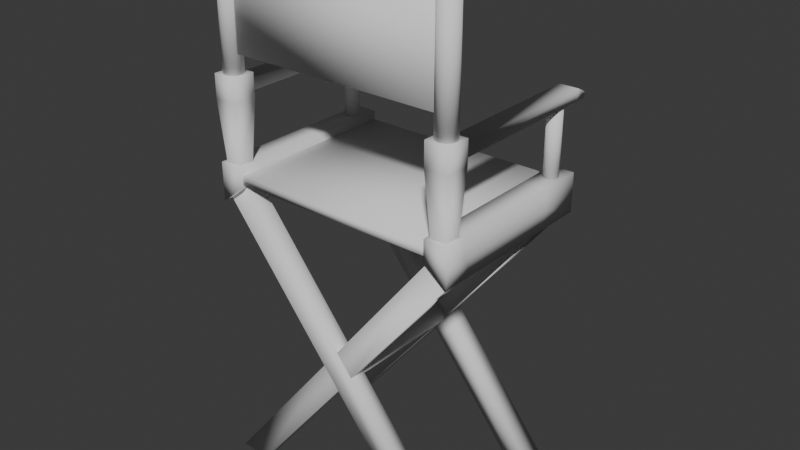 # Source: Director_s_chair.blend  (saved by Blender 4.5.90; exported with 4.5.12 LTS)
import bpy
from mathutils import Matrix  # noqa: F401  (used for matrix-valued properties, if any)

bpy.ops.wm.read_factory_settings(use_empty=True)
scene = bpy.context.scene
scene.name = 'Scene'

# ---- collections
col_collection = bpy.data.collections.new('Collection'); scene.collection.children.link(col_collection)

# ---- world
world_world = bpy.data.worlds.new('World'); scene.world = world_world
world_world.use_nodes = True; world_world.node_tree.nodes.clear()
_N = world_world.node_tree.nodes; _L = world_world.node_tree.links
n0 = _N.new('ShaderNodeOutputWorld'); n0.name = 'World Output'; n0.location = (200, 100)
n1 = _N.new('ShaderNodeBackground'); n1.name = 'Background'; n1.location = (-200, 100)
n1.inputs[0].default_value = (0.05088, 0.05088, 0.05088, 1.0)
_L.new(n1.outputs[0], n0.inputs[0])
n0.is_active_output = True
world_world.color = (0.05088, 0.05088, 0.05088)
world_world.sun_shadow_jitter_overblur = 0.0

# ---- meshes
me_cylinder = bpy.data.meshes.new('Cylinder')
me_cylinder.from_pydata([(-4.053, 0.3402, 0.02366), (-4.053, 0.3402, 4.298), (-4.017, 0.3384, 0.02366), (-4.017, 0.3384, 4.298), (-3.982, 0.3328, 0.02366), (-3.982, 0.3328, 4.298), (-3.947, 0.3236, 0.02366), (-3.947, 0.3236, 4.298), (-3.914, 0.3108, 0.02366), (-3.914, 0.3108, 4.298), (-3.882, 0.2947, 0.02366), (-3.882, 0.2947, 4.298), (-3.853, 0.2753, 0.02366), (-3.853, 0.2753, 4.298), (-3.825, 0.2528, 0.02366), (-3.825, 0.2528, 4.298), (-3.8, 0.2277, 0.02366), (-3.8, 0.2277, 4.298), (-3.777, 0.2, 0.02366), (-3.777, 0.2, 4.298), (-3.758, 0.1701, 0.02366), (-3.758, 0.1701, 4.298), (-3.742, 0.1384, 0.02366), (-3.742, 0.1384, 4.298), (-3.729, 0.1051, 0.02366), (-3.729, 0.1051, 4.298), (-3.72, 0.07074, 0.02366), (-3.72, 0.07074, 4.298), (-3.714, 0.03556, 0.02366), (-3.714, 0.03556, 4.298), (-3.712, -8.694e-09, 0.02366), (-3.712, -8.694e-09, 4.298), (-3.714, -0.03556, 0.02366), (-3.714, -0.03556, 4.298), (-3.72, -0.07074, 0.02366), (-3.72, -0.07074, 4.298), (-3.729, -0.1051, 0.02366), (-3.729, -0.1051, 4.298), (-3.742, -0.1384, 0.02366), (-3.742, -0.1384, 4.298), (-3.758, -0.1701, 0.02366), (-3.758, -0.1701, 4.298), (-3.777, -0.2, 0.02366), (-3.777, -0.2, 4.298), (-3.8, -0.2277, 0.02366), (-3.8, -0.2277, 4.298), (-3.825, -0.2528, 0.02366), (-3.825, -0.2528, 4.298), (-3.853, -0.2753, 0.02366), (-3.853, -0.2753, 4.298), (-3.882, -0.2947, 0.02366), (-3.882, -0.2947, 4.298), (-3.914, -0.3108, 0.02366), (-3.914, -0.3108, 4.298), (-3.947, -0.3236, 0.02366), (-3.947, -0.3236, 4.298), (-3.982, -0.3328, 0.02366), (-3.982, -0.3328, 4.298), (-4.017, -0.3384, 0.02366), (-4.017, -0.3384, 4.298), (-4.053, -0.3402, 0.02366), (-4.053, -0.3402, 4.298), (-4.088, -0.3384, 0.02366), (-4.088, -0.3384, 4.298), (-4.123, -0.3328, 0.02366), (-4.123, -0.3328, 4.298), (-4.158, -0.3236, 0.02366), (-4.158, -0.3236, 4.298), (-4.191, -0.3108, 0.02366), (-4.191, -0.3108, 4.298), (-4.223, -0.2947, 0.02366), (-4.223, -0.2947, 4.298), (-4.253, -0.2753, 0.02366), (-4.253, -0.2753, 4.298), (-4.28, -0.2528, 0.02366), (-4.28, -0.2528, 4.298), (-4.305, -0.2277, 0.02366), (-4.305, -0.2277, 4.298), (-4.328, -0.2, 0.02366), (-4.328, -0.2, 4.298), (-4.347, -0.1701, 0.02366), (-4.347, -0.1701, 4.298), (-4.363, -0.1384, 0.02366), (-4.363, -0.1384, 4.298), (-4.376, -0.1051, 0.02366), (-4.376, -0.1051, 4.298), (-4.385, -0.07074, 0.02366), (-4.385, -0.07074, 4.298), (-4.391, -0.03556, 0.02366), (-4.391, -0.03556, 4.298), (-4.393, -8.694e-09, 0.02366), (-4.393, -8.694e-09, 4.298), (-4.391, 0.03556, 0.02366), (-4.391, 0.03556, 4.298), (-4.385, 0.07074, 0.02366), (-4.385, 0.07074, 4.298), (-4.376, 0.1051, 0.02366), (-4.376, 0.1051, 4.298), (-4.363, 0.1384, 0.02366), (-4.363, 0.1384, 4.298), (-4.347, 0.1701, 0.02366), (-4.347, 0.1701, 4.298), (-4.328, 0.2, 0.02366), (-4.328, 0.2, 4.298), (-4.305, 0.2277, 0.02366), (-4.305, 0.2277, 4.298), (-4.28, 0.2528, 0.02366), (-4.28, 0.2528, 4.298), (-4.253, 0.2753, 0.02366), (-4.253, 0.2753, 4.298), (-4.223, 0.2947, 0.02366), (-4.223, 0.2947, 4.298), (-4.191, 0.3108, 0.02366), (-4.191, 0.3108, 4.298), (-4.158, 0.3236, 0.02366), (-4.158, 0.3236, 4.298), (-4.123, 0.3328, 0.02366), (-4.123, 0.3328, 4.298), (-4.088, 0.3384, 0.02366), (-4.088, 0.3384, 4.298), (-4.46, -0.4113, -0.7898), (-4.46, -0.4113, 0.03282), (-4.383, 0.4113, -0.5784), (-4.383, 0.4113, -0.1786), (-3.638, -0.4113, -0.7898), (-3.638, -0.4113, 0.03282), (-3.715, 0.4113, -0.5784), (-3.715, 0.4113, -0.1786), (-4.329, -0.2796, -2.885), (-4.329, 0.2796, -2.885), (-3.769, -0.2796, -2.885), (-3.769, 0.2796, -2.885), (-4.46, 0.4113, 0.03282), (-4.46, 0.4113, -0.7898), (-3.638, 0.4113, -0.7898), (-3.638, 0.4113, 0.03282), (-4.383, 5.968, -0.1786), (-4.383, 5.968, -0.5784), (-3.715, 5.968, -0.5784), (-3.715, 5.968, -0.1786), (-4.453, 0.4042, -2.885), (-4.453, -0.4042, -2.885), (-3.645, 0.4042, -2.885), (-3.645, -0.4042, -2.885), (-4.453, 0.4042, -3.596), (-4.453, -0.4042, -3.596), (-3.695, 0.4515, -3.636), (-3.695, -0.1257, -3.636), (-3.645, 5.965, -2.885), (-4.453, 5.965, -2.885), (-3.725, 5.584, -3.659), (-4.453, 5.965, -3.596), (-4.383, 6.353, -0.5784), (-3.715, 6.353, -0.5784), (-4.383, 6.33, -0.3649), (-3.715, 6.33, -0.3649), (-4.403, 0.4515, -4.2), (-4.403, -0.1257, -4.2), (-4.373, 5.584, -4.176), (-3.645, 4.452, -2.885), (-4.453, 4.452, -2.885), (-3.725, 4.834, -3.659), (-4.453, 4.452, -3.596), (-4.373, 4.834, -4.176), (-3.645, -0.4042, -3.596), (-3.645, 0.73, -3.596), (-4.453, 0.73, -4.239), (-4.453, -0.4042, -4.239), (-3.645, 4.452, -3.596), (-3.645, 5.965, -3.596), (-4.453, 4.452, -4.239), (-4.453, 5.965, -4.239), (-3.695, -0.1257, -3.636), (-3.695, 0.4515, -3.636), (-4.403, 0.4515, -4.2), (-4.403, -0.1257, -4.2), (-3.725, 4.834, -3.659), (-3.725, 5.584, -3.659), (-4.373, 4.834, -4.176), (-4.373, 5.584, -4.176), (4.722, -0.1257, -14.22), (4.722, 0.4515, -14.22), (3.613, 0.4515, -14.27), (3.613, -0.1257, -14.27), (4.692, 4.834, -14.24), (4.692, 5.584, -14.24), (3.643, 4.834, -14.24), (3.643, 5.584, -14.24), (4.053, 0.3402, 0.02366), (4.053, 0.3402, 4.298), (4.017, 0.3384, 0.02366), (4.017, 0.3384, 4.298), (3.982, 0.3328, 0.02366), (3.982, 0.3328, 4.298), (3.947, 0.3236, 0.02366), (3.947, 0.3236, 4.298), (3.914, 0.3108, 0.02366), (3.914, 0.3108, 4.298), (3.882, 0.2947, 0.02366), (3.882, 0.2947, 4.298), (3.853, 0.2753, 0.02366), (3.853, 0.2753, 4.298), (3.825, 0.2528, 0.02366), (3.825, 0.2528, 4.298), (3.8, 0.2277, 0.02366), (3.8, 0.2277, 4.298), (3.777, 0.2, 0.02366), (3.777, 0.2, 4.298), (3.758, 0.1701, 0.02366), (3.758, 0.1701, 4.298), (3.742, 0.1384, 0.02366), (3.742, 0.1384, 4.298), (3.729, 0.1051, 0.02366), (3.729, 0.1051, 4.298), (3.72, 0.07074, 0.02366), (3.72, 0.07074, 4.298), (3.714, 0.03556, 0.02366), (3.714, 0.03556, 4.298), (3.712, -8.694e-09, 0.02366), (3.712, -8.694e-09, 4.298), (3.714, -0.03556, 0.02366), (3.714, -0.03556, 4.298), (3.72, -0.07074, 0.02366), (3.72, -0.07074, 4.298), (3.729, -0.1051, 0.02366), (3.729, -0.1051, 4.298), (3.742, -0.1384, 0.02366), (3.742, -0.1384, 4.298), (3.758, -0.1701, 0.02366), (3.758, -0.1701, 4.298), (3.777, -0.2, 0.02366), (3.777, -0.2, 4.298), (3.8, -0.2277, 0.02366), (3.8, -0.2277, 4.298), (3.825, -0.2528, 0.02366), (3.825, -0.2528, 4.298), (3.853, -0.2753, 0.02366), (3.853, -0.2753, 4.298), (3.882, -0.2947, 0.02366), (3.882, -0.2947, 4.298), (3.914, -0.3108, 0.02366), (3.914, -0.3108, 4.298), (3.947, -0.3236, 0.02366), (3.947, -0.3236, 4.298), (3.982, -0.3328, 0.02366), (3.982, -0.3328, 4.298), (4.017, -0.3384, 0.02366), (4.017, -0.3384, 4.298), (4.053, -0.3402, 0.02366), (4.053, -0.3402, 4.298), (4.088, -0.3384, 0.02366), (4.088, -0.3384, 4.298), (4.123, -0.3328, 0.02366), (4.123, -0.3328, 4.298), (4.158, -0.3236, 0.02366), (4.158, -0.3236, 4.298), (4.191, -0.3108, 0.02366), (4.191, -0.3108, 4.298), (4.223, -0.2947, 0.02366), (4.223, -0.2947, 4.298), (4.253, -0.2753, 0.02366), (4.253, -0.2753, 4.298), (4.28, -0.2528, 0.02366), (4.28, -0.2528, 4.298), (4.305, -0.2277, 0.02366), (4.305, -0.2277, 4.298), (4.328, -0.2, 0.02366), (4.328, -0.2, 4.298), (4.347, -0.1701, 0.02366), (4.347, -0.1701, 4.298), (4.363, -0.1384, 0.02366), (4.363, -0.1384, 4.298), (4.376, -0.1051, 0.02366), (4.376, -0.1051, 4.298), (4.385, -0.07074, 0.02366), (4.385, -0.07074, 4.298), (4.391, -0.03556, 0.02366), (4.391, -0.03556, 4.298), (4.393, -8.694e-09, 0.02366), (4.393, -8.694e-09, 4.298), (4.391, 0.03556, 0.02366), (4.391, 0.03556, 4.298), (4.385, 0.07074, 0.02366), (4.385, 0.07074, 4.298), (4.376, 0.1051, 0.02366), (4.376, 0.1051, 4.298), (4.363, 0.1384, 0.02366), (4.363, 0.1384, 4.298), (4.347, 0.1701, 0.02366), (4.347, 0.1701, 4.298), (4.328, 0.2, 0.02366), (4.328, 0.2, 4.298), (4.305, 0.2277, 0.02366), (4.305, 0.2277, 4.298), (4.28, 0.2528, 0.02366), (4.28, 0.2528, 4.298), (4.253, 0.2753, 0.02366), (4.253, 0.2753, 4.298), (4.223, 0.2947, 0.02366), (4.223, 0.2947, 4.298), (4.191, 0.3108, 0.02366), (4.191, 0.3108, 4.298), (4.158, 0.3236, 0.02366), (4.158, 0.3236, 4.298), (4.123, 0.3328, 0.02366), (4.123, 0.3328, 4.298), (4.088, 0.3384, 0.02366), (4.088, 0.3384, 4.298), (4.46, -0.4113, -0.7898), (4.46, -0.4113, 0.03282), (4.383, 0.4113, -0.5784), (4.383, 0.4113, -0.1786), (3.638, -0.4113, -0.7898), (3.638, -0.4113, 0.03282), (3.715, 0.4113, -0.5784), (3.715, 0.4113, -0.1786), (4.329, -0.2796, -2.885), (4.329, 0.2796, -2.885), (3.769, -0.2796, -2.885), (3.769, 0.2796, -2.885), (4.46, 0.4113, 0.03282), (4.46, 0.4113, -0.7898), (3.638, 0.4113, -0.7898), (3.638, 0.4113, 0.03282), (4.383, 5.968, -0.1786), (4.383, 5.968, -0.5784), (3.715, 5.968, -0.5784), (3.715, 5.968, -0.1786), (4.453, 0.4042, -2.885), (4.453, -0.4042, -2.885), (3.645, 0.4042, -2.885), (3.645, -0.4042, -2.885), (4.453, 0.4042, -3.596), (4.453, -0.4042, -3.596), (3.695, 0.4515, -3.636), (3.695, -0.1257, -3.636), (3.645, 5.965, -2.885), (4.453, 5.965, -2.885), (3.725, 5.584, -3.659), (4.453, 5.965, -3.596), (4.383, 6.353, -0.5784), (3.715, 6.353, -0.5784), (4.383, 6.33, -0.3649), (3.715, 6.33, -0.3649), (4.403, 0.4515, -4.2), (4.403, -0.1257, -4.2), (4.373, 5.584, -4.176), (3.645, 4.452, -2.885), (4.453, 4.452, -2.885), (3.725, 4.834, -3.659), (4.453, 4.452, -3.596), (4.373, 4.834, -4.176), (3.645, -0.4042, -3.596), (3.645, 0.73, -3.596), (4.453, 0.73, -4.239), (4.453, -0.4042, -4.239), (3.645, 4.452, -3.596), (3.645, 5.965, -3.596), (4.453, 4.452, -4.239), (4.453, 5.965, -4.239), (3.695, -0.1257, -3.636), (3.695, 0.4515, -3.636), (4.403, 0.4515, -4.2), (4.403, -0.1257, -4.2), (3.725, 4.834, -3.659), (3.725, 5.584, -3.659), (4.373, 4.834, -4.176), (4.373, 5.584, -4.176), (-4.722, -0.1257, -14.22), (-4.722, 0.4515, -14.22), (-3.613, 0.4515, -14.27), (-3.613, -0.1257, -14.27), (-4.692, 4.834, -14.24), (-4.692, 5.584, -14.24), (-3.643, 4.834, -14.24), (-3.643, 5.584, -14.24), (-3.955, -0.09982, 0.7046), (-3.955, -0.09982, 3.992), (-3.955, 0.09982, 0.7046), (-3.955, 0.09982, 3.992), (3.955, -0.09982, 0.7046), (3.955, -0.09982, 3.992), (3.955, 0.09982, 0.7046), (3.955, 0.09982, 3.992), (-3.763, -0.3024, -3.485), (-3.763, -0.3024, -3.189), (-3.763, 5.933, -3.485), (-3.763, 5.933, -3.189), (3.763, -0.3024, -3.485), (3.763, -0.3024, -3.189), (3.763, 5.933, -3.485), (3.763, 5.933, -3.189), (0.0, 0.3139, -9.522), (0.0, 5.104, -9.522), (0.04734, 0.3139, -9.52), (0.04734, 5.104, -9.52), (0.09416, 0.3139, -9.512), (0.09416, 5.104, -9.512), (0.1399, 0.3139, -9.5), (0.1399, 5.104, -9.5), (0.1842, 0.3139, -9.483), (0.1842, 5.104, -9.483), (0.2264, 0.3139, -9.461), (0.2264, 5.104, -9.461), (0.2662, 0.3139, -9.436), (0.2662, 5.104, -9.436), (0.303, 0.3139, -9.406), (0.303, 5.104, -9.406), (0.3365, 0.3139, -9.372), (0.3365, 5.104, -9.372), (0.3664, 0.3139, -9.335), (0.3664, 5.104, -9.335), (0.3922, 0.3139, -9.296), (0.3922, 5.104, -9.296), (0.4137, 0.3139, -9.253), (0.4137, 5.104, -9.253), (0.4307, 0.3139, -9.209), (0.4307, 5.104, -9.209), (0.443, 0.3139, -9.163), (0.443, 5.104, -9.163), (0.4504, 0.3139, -9.117), (0.4504, 5.104, -9.117), (0.4529, 0.3139, -9.069), (0.4529, 5.104, -9.069), (0.4504, 0.3139, -9.022), (0.4504, 5.104, -9.022), (0.443, 0.3139, -8.975), (0.443, 5.104, -8.975), (0.4307, 0.3139, -8.929), (0.4307, 5.104, -8.929), (0.4137, 0.3139, -8.885), (0.4137, 5.104, -8.885), (0.3922, 0.3139, -8.843), (0.3922, 5.104, -8.843), (0.3664, 0.3139, -8.803), (0.3664, 5.104, -8.803), (0.3365, 0.3139, -8.766), (0.3365, 5.104, -8.766), (0.303, 0.3139, -8.733), (0.303, 5.104, -8.733), (0.2662, 0.3139, -8.703), (0.2662, 5.104, -8.703), (0.2264, 0.3139, -8.677), (0.2264, 5.104, -8.677), (0.1842, 0.3139, -8.656), (0.1842, 5.104, -8.656), (0.1399, 0.3139, -8.639), (0.1399, 5.104, -8.639), (0.09416, 0.3139, -8.626), (0.09416, 5.104, -8.626), (0.04734, 0.3139, -8.619), (0.04734, 5.104, -8.619), (0.0, 0.3139, -8.616), (0.0, 5.104, -8.616), (-0.04734, 0.3139, -8.619), (-0.04734, 5.104, -8.619), (-0.09416, 0.3139, -8.626), (-0.09416, 5.104, -8.626), (-0.1399, 0.3139, -8.639), (-0.1399, 5.104, -8.639), (-0.1842, 0.3139, -8.656), (-0.1842, 5.104, -8.656), (-0.2264, 0.3139, -8.677), (-0.2264, 5.104, -8.677), (-0.2662, 0.3139, -8.703), (-0.2662, 5.104, -8.703), (-0.303, 0.3139, -8.733), (-0.303, 5.104, -8.733), (-0.3365, 0.3139, -8.766), (-0.3365, 5.104, -8.766), (-0.3664, 0.3139, -8.803), (-0.3664, 5.104, -8.803), (-0.3922, 0.3139, -8.843), (-0.3922, 5.104, -8.843), (-0.4137, 0.3139, -8.885), (-0.4137, 5.104, -8.885), (-0.4307, 0.3139, -8.929), (-0.4307, 5.104, -8.929), (-0.443, 0.3139, -8.975), (-0.443, 5.104, -8.975), (-0.4504, 0.3139, -9.022), (-0.4504, 5.104, -9.022), (-0.4529, 0.3139, -9.069), (-0.4529, 5.104, -9.069), (-0.4504, 0.3139, -9.117), (-0.4504, 5.104, -9.117), (-0.443, 0.3139, -9.163), (-0.443, 5.104, -9.163), (-0.4307, 0.3139, -9.209), (-0.4307, 5.104, -9.209), (-0.4137, 0.3139, -9.253), (-0.4137, 5.104, -9.253), (-0.3922, 0.3139, -9.296), (-0.3922, 5.104, -9.296), (-0.3664, 0.3139, -9.335), (-0.3664, 5.104, -9.335), (-0.3365, 0.3139, -9.372), (-0.3365, 5.104, -9.372), (-0.303, 0.3139, -9.406), (-0.303, 5.104, -9.406), (-0.2662, 0.3139, -9.436), (-0.2662, 5.104, -9.436), (-0.2264, 0.3139, -9.461), (-0.2264, 5.104, -9.461), (-0.1842, 0.3139, -9.483), (-0.1842, 5.104, -9.483), (-0.1399, 0.3139, -9.5), (-0.1399, 5.104, -9.5), (-0.09416, 0.3139, -9.512), (-0.09416, 5.104, -9.512), (-0.04734, 0.3139, -9.52), (-0.04734, 5.104, -9.52), (-4.058, 5.532, -3.105), (-4.058, 5.532, -0.5192), (-4.031, 5.531, -3.105), (-4.031, 5.531, -0.5192), (-4.005, 5.527, -3.105), (-4.005, 5.527, -0.5192), (-3.979, 5.52, -3.105), (-3.979, 5.52, -0.5192), (-3.954, 5.51, -3.105), (-3.954, 5.51, -0.5192), (-3.931, 5.498, -3.105), (-3.931, 5.498, -0.5192), (-3.909, 5.484, -3.105), (-3.909, 5.484, -0.5192), (-3.888, 5.467, -3.105), (-3.888, 5.467, -0.5192), (-3.869, 5.448, -3.105), (-3.869, 5.448, -0.5192), (-3.852, 5.428, -3.105), (-3.852, 5.428, -0.5192), (-3.838, 5.405, -3.105), (-3.838, 5.405, -0.5192), (-3.826, 5.382, -3.105), (-3.826, 5.382, -0.5192), (-3.816, 5.357, -3.105), (-3.816, 5.357, -0.5192), (-3.809, 5.331, -3.105), (-3.809, 5.331, -0.5192), (-3.805, 5.305, -3.105), (-3.805, 5.305, -0.5192), (-3.804, 5.278, -3.105), (-3.804, 5.278, -0.5192), (-3.805, 5.252, -3.105), (-3.805, 5.252, -0.5192), (-3.809, 5.226, -3.105), (-3.809, 5.226, -0.5192), (-3.816, 5.2, -3.105), (-3.816, 5.2, -0.5192), (-3.826, 5.175, -3.105), (-3.826, 5.175, -0.5192), (-3.838, 5.151, -3.105), (-3.838, 5.151, -0.5192), (-3.852, 5.129, -3.105), (-3.852, 5.129, -0.5192), (-3.869, 5.108, -3.105), (-3.869, 5.108, -0.5192), (-3.888, 5.09, -3.105), (-3.888, 5.09, -0.5192), (-3.909, 5.073, -3.105), (-3.909, 5.073, -0.5192), (-3.931, 5.058, -3.105), (-3.931, 5.058, -0.5192), (-3.954, 5.046, -3.105), (-3.954, 5.046, -0.5192), (-3.979, 5.037, -3.105), (-3.979, 5.037, -0.5192), (-4.005, 5.03, -3.105), (-4.005, 5.03, -0.5192), (-4.031, 5.026, -3.105), (-4.031, 5.026, -0.5192), (-4.058, 5.024, -3.105), (-4.058, 5.024, -0.5192), (-4.084, 5.026, -3.105), (-4.084, 5.026, -0.5192), (-4.111, 5.03, -3.105), (-4.111, 5.03, -0.5192), (-4.136, 5.037, -3.105), (-4.136, 5.037, -0.5192), (-4.161, 5.046, -3.105), (-4.161, 5.046, -0.5192), (-4.185, 5.058, -3.105), (-4.185, 5.058, -0.5192), (-4.207, 5.073, -3.105), (-4.207, 5.073, -0.5192), (-4.228, 5.09, -3.105), (-4.228, 5.09, -0.5192), (-4.246, 5.108, -3.105), (-4.246, 5.108, -0.5192), (-4.263, 5.129, -3.105), (-4.263, 5.129, -0.5192), (-4.278, 5.151, -3.105), (-4.278, 5.151, -0.5192), (-4.29, 5.175, -3.105), (-4.29, 5.175, -0.5192), (-4.299, 5.2, -3.105), (-4.299, 5.2, -0.5192), (-4.306, 5.226, -3.105), (-4.306, 5.226, -0.5192), (-4.31, 5.252, -3.105), (-4.31, 5.252, -0.5192), (-4.312, 5.278, -3.105), (-4.312, 5.278, -0.5192), (-4.31, 5.305, -3.105), (-4.31, 5.305, -0.5192), (-4.306, 5.331, -3.105), (-4.306, 5.331, -0.5192), (-4.299, 5.357, -3.105), (-4.299, 5.357, -0.5192), (-4.29, 5.382, -3.105), (-4.29, 5.382, -0.5192), (-4.278, 5.405, -3.105), (-4.278, 5.405, -0.5192), (-4.263, 5.428, -3.105), (-4.263, 5.428, -0.5192), (-4.246, 5.448, -3.105), (-4.246, 5.448, -0.5192), (-4.228, 5.467, -3.105), (-4.228, 5.467, -0.5192), (-4.207, 5.484, -3.105), (-4.207, 5.484, -0.5192), (-4.185, 5.498, -3.105), (-4.185, 5.498, -0.5192), (-4.161, 5.51, -3.105), (-4.161, 5.51, -0.5192), (-4.136, 5.52, -3.105), (-4.136, 5.52, -0.5192), (-4.111, 5.527, -3.105), (-4.111, 5.527, -0.5192), (-4.084, 5.531, -3.105), (-4.084, 5.531, -0.5192), (4.058, 5.532, -3.105), (4.058, 5.532, -0.5192), (4.031, 5.531, -3.105), (4.031, 5.531, -0.5192), (4.005, 5.527, -3.105), (4.005, 5.527, -0.5192), (3.979, 5.52, -3.105), (3.979, 5.52, -0.5192), (3.954, 5.51, -3.105), (3.954, 5.51, -0.5192), (3.931, 5.498, -3.105), (3.931, 5.498, -0.5192), (3.909, 5.484, -3.105), (3.909, 5.484, -0.5192), (3.888, 5.467, -3.105), (3.888, 5.467, -0.5192), (3.869, 5.448, -3.105), (3.869, 5.448, -0.5192), (3.852, 5.428, -3.105), (3.852, 5.428, -0.5192), (3.838, 5.405, -3.105), (3.838, 5.405, -0.5192), (3.826, 5.382, -3.105), (3.826, 5.382, -0.5192), (3.816, 5.357, -3.105), (3.816, 5.357, -0.5192), (3.809, 5.331, -3.105), (3.809, 5.331, -0.5192), (3.805, 5.305, -3.105), (3.805, 5.305, -0.5192), (3.804, 5.278, -3.105), (3.804, 5.278, -0.5192), (3.805, 5.252, -3.105), (3.805, 5.252, -0.5192), (3.809, 5.226, -3.105), (3.809, 5.226, -0.5192), (3.816, 5.2, -3.105), (3.816, 5.2, -0.5192), (3.826, 5.175, -3.105), (3.826, 5.175, -0.5192), (3.838, 5.151, -3.105), (3.838, 5.151, -0.5192), (3.852, 5.129, -3.105), (3.852, 5.129, -0.5192), (3.869, 5.108, -3.105), (3.869, 5.108, -0.5192), (3.888, 5.09, -3.105), (3.888, 5.09, -0.5192), (3.909, 5.073, -3.105), (3.909, 5.073, -0.5192), (3.931, 5.058, -3.105), (3.931, 5.058, -0.5192), (3.954, 5.046, -3.105), (3.954, 5.046, -0.5192), (3.979, 5.037, -3.105), (3.979, 5.037, -0.5192), (4.005, 5.03, -3.105), (4.005, 5.03, -0.5192), (4.031, 5.026, -3.105), (4.031, 5.026, -0.5192), (4.058, 5.024, -3.105), (4.058, 5.024, -0.5192), (4.084, 5.026, -3.105), (4.084, 5.026, -0.5192), (4.111, 5.03, -3.105), (4.111, 5.03, -0.5192), (4.136, 5.037, -3.105), (4.136, 5.037, -0.5192), (4.161, 5.046, -3.105), (4.161, 5.046, -0.5192), (4.185, 5.058, -3.105), (4.185, 5.058, -0.5192), (4.207, 5.073, -3.105), (4.207, 5.073, -0.5192), (4.228, 5.09, -3.105), (4.228, 5.09, -0.5192), (4.246, 5.108, -3.105), (4.246, 5.108, -0.5192), (4.263, 5.129, -3.105), (4.263, 5.129, -0.5192), (4.278, 5.151, -3.105), (4.278, 5.151, -0.5192), (4.29, 5.175, -3.105), (4.29, 5.175, -0.5192), (4.299, 5.2, -3.105), (4.299, 5.2, -0.5192), (4.306, 5.226, -3.105), (4.306, 5.226, -0.5192), (4.31, 5.252, -3.105), (4.31, 5.252, -0.5192), (4.312, 5.278, -3.105), (4.312, 5.278, -0.5192), (4.31, 5.305, -3.105), (4.31, 5.305, -0.5192), (4.306, 5.331, -3.105), (4.306, 5.331, -0.5192), (4.299, 5.357, -3.105), (4.299, 5.357, -0.5192), (4.29, 5.382, -3.105), (4.29, 5.382, -0.5192), (4.278, 5.405, -3.105), (4.278, 5.405, -0.5192), (4.263, 5.428, -3.105), (4.263, 5.428, -0.5192), (4.246, 5.448, -3.105), (4.246, 5.448, -0.5192), (4.228, 5.467, -3.105), (4.228, 5.467, -0.5192), (4.207, 5.484, -3.105), (4.207, 5.484, -0.5192), (4.185, 5.498, -3.105), (4.185, 5.498, -0.5192), (4.161, 5.51, -3.105), (4.161, 5.51, -0.5192), (4.136, 5.52, -3.105), (4.136, 5.52, -0.5192), (4.111, 5.527, -3.105), (4.111, 5.527, -0.5192), (4.084, 5.531, -3.105), (4.084, 5.531, -0.5192), (1.001, 4.834, -9.6), (-0.03442, 4.834, -8.298), (-0.03443, 5.584, -8.298), (1.001, 5.584, -9.6), (0.1531, 4.834, -9.861), (-0.8832, 4.834, -8.559), (0.1531, 5.584, -9.861), (-0.8832, 5.584, -8.559), (-0.0172, 4.834, -8.305), (-0.5467, 4.834, -8.977), (-0.5467, 5.584, -8.977), (-0.0172, 5.584, -8.305), (0.5457, 4.834, -9.036), (0.0312, 4.834, -9.692), (0.5457, 5.584, -9.036), (0.0312, 5.584, -9.692), (0.0006466, 0.4515, -8.284), (-0.5713, 0.4515, -9.013), (-0.00159, 0.4515, -9.724), (0.5732, 0.4515, -9.001), (0.0006466, -0.1257, -8.284), (-0.5713, -0.1257, -9.013), (0.5732, -0.1257, -9.001), (-0.00159, -0.1257, -9.724)], [], [(0, 1, 3, 2), (2, 3, 5, 4), (4, 5, 7, 6), (6, 7, 9, 8), (8, 9, 11, 10), (10, 11, 13, 12), (12, 13, 15, 14), (14, 15, 17, 16), (16, 17, 19, 18), (18, 19, 21, 20), (20, 21, 23, 22), (22, 23, 25, 24), (24, 25, 27, 26), (26, 27, 29, 28), (28, 29, 31, 30), (30, 31, 33, 32), (32, 33, 35, 34), (34, 35, 37, 36), (36, 37, 39, 38), (38, 39, 41, 40), (40, 41, 43, 42), (42, 43, 45, 44), (44, 45, 47, 46), (46, 47, 49, 48), (48, 49, 51, 50), (50, 51, 53, 52), (52, 53, 55, 54), (54, 55, 57, 56), (56, 57, 59, 58), (58, 59, 61, 60), (60, 61, 63, 62), (62, 63, 65, 64), (64, 65, 67, 66), (66, 67, 69, 68), (68, 69, 71, 70), (70, 71, 73, 72), (72, 73, 75, 74), (74, 75, 77, 76), (76, 77, 79, 78), (78, 79, 81, 80), (80, 81, 83, 82), (82, 83, 85, 84), (84, 85, 87, 86), (86, 87, 89, 88), (88, 89, 91, 90), (90, 91, 93, 92), (92, 93, 95, 94), (94, 95, 97, 96), (96, 97, 99, 98), (98, 99, 101, 100), (100, 101, 103, 102), (102, 103, 105, 104), (104, 105, 107, 106), (106, 107, 109, 108), (108, 109, 111, 110), (110, 111, 113, 112), (112, 113, 115, 114), (114, 115, 117, 116), (3, 1, 119, 117, 115, 113, 111, 109, 107, 105, 103, 101, 99, 97, 95, 93, 91, 89, 87, 85, 83, 81, 79, 77, 75, 73, 71, 69, 67, 65, 63, 61, 59, 57, 55, 53, 51, 49, 47, 45, 43, 41, 39, 37, 35, 33, 31, 29, 27, 25, 23, 21, 19, 17, 15, 13, 11, 9, 7, 5), (116, 117, 119, 118), (118, 119, 1, 0), (0, 2, 4, 6, 8, 10, 12, 14, 16, 18, 20, 22, 24, 26, 28, 30, 32, 34, 36, 38, 40, 42, 44, 46, 48, 50, 52, 54, 56, 58, 60, 62, 64, 66, 68, 70, 72, 74, 76, 78, 80, 82, 84, 86, 88, 90, 92, 94, 96, 98, 100, 102, 104, 106, 108, 110, 112, 114, 116, 118), (120, 121, 132, 133), (123, 127, 139, 136), (134, 135, 125, 124), (124, 125, 121, 120), (124, 120, 128, 130), (135, 132, 121, 125), (130, 128, 141, 143), (133, 134, 131, 129), (120, 133, 129, 128), (134, 124, 130, 131), (123, 122, 133, 132), (122, 126, 134, 133), (127, 123, 132, 135), (126, 127, 135, 134), (136, 139, 155, 154), (122, 123, 136, 137), (127, 126, 138, 139), (126, 122, 137, 138), (160, 159, 148, 149), (129, 131, 142, 140), (131, 130, 143, 142), (128, 129, 140, 141), (142, 143, 164, 165), (141, 140, 144, 145), (143, 141, 145, 164), (149, 148, 169, 151), (159, 168, 169, 148), (162, 160, 149, 151), (164, 145, 167), (168, 165, 166, 170), (138, 137, 152, 153), (153, 152, 154, 155), (138, 153, 155, 139), (136, 154, 152, 137), (162, 151, 171, 170), (161, 163, 178, 176), (145, 144, 166, 167), (151, 169, 171), (144, 162, 170, 166), (156, 146, 173, 174), (144, 140, 160, 162), (142, 165, 168, 159), (140, 142, 159, 160), (147, 146, 165, 164), (156, 157, 167, 166), (146, 156, 166, 165), (157, 147, 164, 167), (161, 150, 169, 168), (158, 163, 170, 171), (150, 158, 171, 169), (163, 161, 168, 170), (174, 173, 181, 182), (146, 147, 172, 173), (163, 158, 179, 178), (147, 157, 175, 172), (157, 156, 174, 175), (158, 150, 177, 179), (150, 161, 176, 177), (181, 180, 183, 182), (185, 184, 186, 187), (173, 172, 180, 181), (172, 175, 183, 180), (175, 174, 182, 183), (188, 190, 191, 189), (190, 192, 193, 191), (192, 194, 195, 193), (194, 196, 197, 195), (196, 198, 199, 197), (198, 200, 201, 199), (200, 202, 203, 201), (202, 204, 205, 203), (204, 206, 207, 205), (206, 208, 209, 207), (208, 210, 211, 209), (210, 212, 213, 211), (212, 214, 215, 213), (214, 216, 217, 215), (216, 218, 219, 217), (218, 220, 221, 219), (220, 222, 223, 221), (222, 224, 225, 223), (224, 226, 227, 225), (226, 228, 229, 227), (228, 230, 231, 229), (230, 232, 233, 231), (232, 234, 235, 233), (234, 236, 237, 235), (236, 238, 239, 237), (238, 240, 241, 239), (240, 242, 243, 241), (242, 244, 245, 243), (244, 246, 247, 245), (246, 248, 249, 247), (248, 250, 251, 249), (250, 252, 253, 251), (252, 254, 255, 253), (254, 256, 257, 255), (256, 258, 259, 257), (258, 260, 261, 259), (260, 262, 263, 261), (262, 264, 265, 263), (264, 266, 267, 265), (266, 268, 269, 267), (268, 270, 271, 269), (270, 272, 273, 271), (272, 274, 275, 273), (274, 276, 277, 275), (276, 278, 279, 277), (278, 280, 281, 279), (280, 282, 283, 281), (282, 284, 285, 283), (284, 286, 287, 285), (286, 288, 289, 287), (288, 290, 291, 289), (290, 292, 293, 291), (292, 294, 295, 293), (294, 296, 297, 295), (296, 298, 299, 297), (298, 300, 301, 299), (300, 302, 303, 301), (302, 304, 305, 303), (191, 193, 195, 197, 199, 201, 203, 205, 207, 209, 211, 213, 215, 217, 219, 221, 223, 225, 227, 229, 231, 233, 235, 237, 239, 241, 243, 245, 247, 249, 251, 253, 255, 257, 259, 261, 263, 265, 267, 269, 271, 273, 275, 277, 279, 281, 283, 285, 287, 289, 291, 293, 295, 297, 299, 301, 303, 305, 307, 189), (304, 306, 307, 305), (306, 188, 189, 307), (188, 306, 304, 302, 300, 298, 296, 294, 292, 290, 288, 286, 284, 282, 280, 278, 276, 274, 272, 270, 268, 266, 264, 262, 260, 258, 256, 254, 252, 250, 248, 246, 244, 242, 240, 238, 236, 234, 232, 230, 228, 226, 224, 222, 220, 218, 216, 214, 212, 210, 208, 206, 204, 202, 200, 198, 196, 194, 192, 190), (308, 321, 320, 309), (311, 324, 327, 315), (322, 312, 313, 323), (312, 308, 309, 313), (312, 318, 316, 308), (323, 313, 309, 320), (318, 331, 329, 316), (321, 317, 319, 322), (308, 316, 317, 321), (322, 319, 318, 312), (311, 320, 321, 310), (310, 321, 322, 314), (315, 323, 320, 311), (314, 322, 323, 315), (324, 342, 343, 327), (310, 325, 324, 311), (315, 327, 326, 314), (314, 326, 325, 310), (348, 337, 336, 347), (317, 328, 330, 319), (319, 330, 331, 318), (316, 329, 328, 317), (330, 353, 352, 331), (329, 333, 332, 328), (331, 352, 333, 329), (337, 339, 357, 336), (347, 336, 357, 356), (350, 339, 337, 348), (352, 355, 333), (356, 358, 354, 353), (326, 341, 340, 325), (341, 343, 342, 340), (326, 327, 343, 341), (324, 325, 340, 342), (350, 358, 359, 339), (349, 364, 366, 351), (333, 355, 354, 332), (339, 359, 357), (332, 354, 358, 350), (344, 362, 361, 334), (332, 350, 348, 328), (330, 347, 356, 353), (328, 348, 347, 330), (335, 352, 353, 334), (344, 354, 355, 345), (334, 353, 354, 344), (345, 355, 352, 335), (349, 356, 357, 338), (346, 359, 358, 351), (338, 357, 359, 346), (351, 358, 356, 349), (334, 361, 360, 335), (351, 366, 367, 346), (335, 360, 363, 345), (345, 363, 362, 344), (346, 367, 365, 338), (338, 365, 364, 349), (369, 370, 371, 368), (373, 375, 374, 372), (376, 377, 379, 378), (378, 379, 383, 382), (382, 383, 381, 380), (380, 381, 377, 376), (378, 382, 380, 376), (383, 379, 377, 381), (384, 385, 387, 386), (386, 387, 391, 390), (390, 391, 389, 388), (388, 389, 385, 384), (386, 390, 388, 384), (391, 387, 385, 389), (392, 393, 395, 394), (394, 395, 397, 396), (396, 397, 399, 398), (398, 399, 401, 400), (400, 401, 403, 402), (402, 403, 405, 404), (404, 405, 407, 406), (406, 407, 409, 408), (408, 409, 411, 410), (410, 411, 413, 412), (412, 413, 415, 414), (414, 415, 417, 416), (416, 417, 419, 418), (418, 419, 421, 420), (420, 421, 423, 422), (422, 423, 425, 424), (424, 425, 427, 426), (426, 427, 429, 428), (428, 429, 431, 430), (430, 431, 433, 432), (432, 433, 435, 434), (434, 435, 437, 436), (436, 437, 439, 438), (438, 439, 441, 440), (440, 441, 443, 442), (442, 443, 445, 444), (444, 445, 447, 446), (446, 447, 449, 448), (448, 449, 451, 450), (450, 451, 453, 452), (452, 453, 455, 454), (454, 455, 457, 456), (456, 457, 459, 458), (458, 459, 461, 460), (460, 461, 463, 462), (462, 463, 465, 464), (464, 465, 467, 466), (466, 467, 469, 468), (468, 469, 471, 470), (470, 471, 473, 472), (472, 473, 475, 474), (474, 475, 477, 476), (476, 477, 479, 478), (478, 479, 481, 480), (480, 481, 483, 482), (482, 483, 485, 484), (484, 485, 487, 486), (486, 487, 489, 488), (488, 489, 491, 490), (490, 491, 493, 492), (492, 493, 495, 494), (494, 495, 497, 496), (496, 497, 499, 498), (498, 499, 501, 500), (500, 501, 503, 502), (502, 503, 505, 504), (504, 505, 507, 506), (506, 507, 509, 508), (395, 393, 511, 509, 507, 505, 503, 501, 499, 497, 495, 493, 491, 489, 487, 485, 483, 481, 479, 477, 475, 473, 471, 469, 467, 465, 463, 461, 459, 457, 455, 453, 451, 449, 447, 445, 443, 441, 439, 437, 435, 433, 431, 429, 427, 425, 423, 421, 419, 417, 415, 413, 411, 409, 407, 405, 403, 401, 399, 397), (508, 509, 511, 510), (510, 511, 393, 392), (392, 394, 396, 398, 400, 402, 404, 406, 408, 410, 412, 414, 416, 418, 420, 422, 424, 426, 428, 430, 432, 434, 436, 438, 440, 442, 444, 446, 448, 450, 452, 454, 456, 458, 460, 462, 464, 466, 468, 470, 472, 474, 476, 478, 480, 482, 484, 486, 488, 490, 492, 494, 496, 498, 500, 502, 504, 506, 508, 510), (512, 513, 515, 514), (514, 515, 517, 516), (516, 517, 519, 518), (518, 519, 521, 520), (520, 521, 523, 522), (522, 523, 525, 524), (524, 525, 527, 526), (526, 527, 529, 528), (528, 529, 531, 530), (530, 531, 533, 532), (532, 533, 535, 534), (534, 535, 537, 536), (536, 537, 539, 538), (538, 539, 541, 540), (540, 541, 543, 542), (542, 543, 545, 544), (544, 545, 547, 546), (546, 547, 549, 548), (548, 549, 551, 550), (550, 551, 553, 552), (552, 553, 555, 554), (554, 555, 557, 556), (556, 557, 559, 558), (558, 559, 561, 560), (560, 561, 563, 562), (562, 563, 565, 564), (564, 565, 567, 566), (566, 567, 569, 568), (568, 569, 571, 570), (570, 571, 573, 572), (572, 573, 575, 574), (574, 575, 577, 576), (576, 577, 579, 578), (578, 579, 581, 580), (580, 581, 583, 582), (582, 583, 585, 584), (584, 585, 587, 586), (586, 587, 589, 588), (588, 589, 591, 590), (590, 591, 593, 592), (592, 593, 595, 594), (594, 595, 597, 596), (596, 597, 599, 598), (598, 599, 601, 600), (600, 601, 603, 602), (602, 603, 605, 604), (604, 605, 607, 606), (606, 607, 609, 608), (608, 609, 611, 610), (610, 611, 613, 612), (612, 613, 615, 614), (614, 615, 617, 616), (616, 617, 619, 618), (618, 619, 621, 620), (620, 621, 623, 622), (622, 623, 625, 624), (624, 625, 627, 626), (626, 627, 629, 628), (515, 513, 631, 629, 627, 625, 623, 621, 619, 617, 615, 613, 611, 609, 607, 605, 603, 601, 599, 597, 595, 593, 591, 589, 587, 585, 583, 581, 579, 577, 575, 573, 571, 569, 567, 565, 563, 561, 559, 557, 555, 553, 551, 549, 547, 545, 543, 541, 539, 537, 535, 533, 531, 529, 527, 525, 523, 521, 519, 517), (628, 629, 631, 630), (630, 631, 513, 512), (512, 514, 516, 518, 520, 522, 524, 526, 528, 530, 532, 534, 536, 538, 540, 542, 544, 546, 548, 550, 552, 554, 556, 558, 560, 562, 564, 566, 568, 570, 572, 574, 576, 578, 580, 582, 584, 586, 588, 590, 592, 594, 596, 598, 600, 602, 604, 606, 608, 610, 612, 614, 616, 618, 620, 622, 624, 626, 628, 630), (632, 634, 635, 633), (634, 636, 637, 635), (636, 638, 639, 637), (638, 640, 641, 639), (640, 642, 643, 641), (642, 644, 645, 643), (644, 646, 647, 645), (646, 648, 649, 647), (648, 650, 651, 649), (650, 652, 653, 651), (652, 654, 655, 653), (654, 656, 657, 655), (656, 658, 659, 657), (658, 660, 661, 659), (660, 662, 663, 661), (662, 664, 665, 663), (664, 666, 667, 665), (666, 668, 669, 667), (668, 670, 671, 669), (670, 672, 673, 671), (672, 674, 675, 673), (674, 676, 677, 675), (676, 678, 679, 677), (678, 680, 681, 679), (680, 682, 683, 681), (682, 684, 685, 683), (684, 686, 687, 685), (686, 688, 689, 687), (688, 690, 691, 689), (690, 692, 693, 691), (692, 694, 695, 693), (694, 696, 697, 695), (696, 698, 699, 697), (698, 700, 701, 699), (700, 702, 703, 701), (702, 704, 705, 703), (704, 706, 707, 705), (706, 708, 709, 707), (708, 710, 711, 709), (710, 712, 713, 711), (712, 714, 715, 713), (714, 716, 717, 715), (716, 718, 719, 717), (718, 720, 721, 719), (720, 722, 723, 721), (722, 724, 725, 723), (724, 726, 727, 725), (726, 728, 729, 727), (728, 730, 731, 729), (730, 732, 733, 731), (732, 734, 735, 733), (734, 736, 737, 735), (736, 738, 739, 737), (738, 740, 741, 739), (740, 742, 743, 741), (742, 744, 745, 743), (744, 746, 747, 745), (746, 748, 749, 747), (635, 637, 639, 641, 643, 645, 647, 649, 651, 653, 655, 657, 659, 661, 663, 665, 667, 669, 671, 673, 675, 677, 679, 681, 683, 685, 687, 689, 691, 693, 695, 697, 699, 701, 703, 705, 707, 709, 711, 713, 715, 717, 719, 721, 723, 725, 727, 729, 731, 733, 735, 737, 739, 741, 743, 745, 747, 749, 751, 633), (748, 750, 751, 749), (750, 632, 633, 751), (632, 750, 748, 746, 744, 742, 740, 738, 736, 734, 732, 730, 728, 726, 724, 722, 720, 718, 716, 714, 712, 710, 708, 706, 704, 702, 700, 698, 696, 694, 692, 690, 688, 686, 684, 682, 680, 678, 676, 674, 672, 670, 668, 666, 664, 662, 660, 658, 656, 654, 652, 650, 648, 646, 644, 642, 640, 638, 636, 634), (752, 756, 186, 184), (177, 176, 753, 754), (755, 752, 184, 185), (176, 178, 757, 753), (758, 755, 185, 187), (179, 177, 754, 759), (756, 758, 187, 186), (178, 179, 759, 757), (755, 758, 759, 754), (761, 372, 374, 765), (365, 763, 760, 364), (364, 760, 764, 366), (762, 373, 372, 761), (367, 766, 763, 365), (767, 375, 373, 762), (765, 374, 375, 767), (366, 764, 766, 367), (752, 755, 754, 753), (756, 752, 753, 757), (758, 756, 757, 759), (769, 369, 368, 773), (362, 771, 768, 361), (361, 768, 772, 360), (770, 370, 369, 769), (363, 774, 771, 362), (775, 371, 370, 770), (773, 368, 371, 775), (360, 772, 774, 363)])
me_cylinder.polygons.foreach_set('use_smooth', [True] * 472)
_uv = me_cylinder.uv_layers.new(name='UVMap')
_uv.uv.foreach_set('vector', [1.0, 0.5, 1.0, 1.0, 0.9833, 1.0, 0.9833, 0.5, 0.9833, 0.5, 0.9833, 1.0, 0.9667, 1.0, 0.9667, 0.5, 0.9667, 0.5, 0.9667, 1.0, 0.95, 1.0, 0.95, 0.5, 0.95, 0.5, 0.95, 1.0, 0.9333, 1.0, 0.9333, 0.5, 0.9333, 0.5, 0.9333, 1.0, 0.9167, 1.0, 0.9167, 0.5, 0.9167, 0.5, 0.9167, 1.0, 0.9, 1.0, 0.9, 0.5, 0.9, 0.5, 0.9, 1.0, 0.8833, 1.0, 0.8833, 0.5, 0.8833, 0.5, 0.8833, 1.0, 0.8667, 1.0, 0.8667, 0.5, 0.8667, 0.5, 0.8667, 1.0, 0.85, 1.0, 0.85, 0.5, 0.85, 0.5, 0.85, 1.0, 0.8333, 1.0, 0.8333, 0.5, 0.8333, 0.5, 0.8333, 1.0, 0.8167, 1.0, 0.8167, 0.5, 0.8167, 0.5, 0.8167, 1.0, 0.8, 1.0, 0.8, 0.5, 0.8, 0.5, 0.8, 1.0, 0.7833, 1.0, 0.7833, 0.5, 0.7833, 0.5, 0.7833, 1.0, 0.7667, 1.0, 0.7667, 0.5, 0.7667, 0.5, 0.7667, 1.0, 0.75, 1.0, 0.75, 0.5, 0.75, 0.5, 0.75, 1.0, 0.7333, 1.0, 0.7333, 0.5, 0.7333, 0.5, 0.7333, 1.0, 0.7167, 1.0, 0.7167, 0.5, 0.7167, 0.5, 0.7167, 1.0, 0.7, 1.0, 0.7, 0.5, 0.7, 0.5, 0.7, 1.0, 0.6833, 1.0, 0.6833, 0.5, 0.6833, 0.5, 0.6833, 1.0, 0.6667, 1.0, 0.6667, 0.5, 0.6667, 0.5, 0.6667, 1.0, 0.65, 1.0, 0.65, 0.5, 0.65, 0.5, 0.65, 1.0, 0.6333, 1.0, 0.6333, 0.5, 0.6333, 0.5, 0.6333, 1.0, 0.6167, 1.0, 0.6167, 0.5, 0.6167, 0.5, 0.6167, 1.0, 0.6, 1.0, 0.6, 0.5, 0.6, 0.5, 0.6, 1.0, 0.5833, 1.0, 0.5833, 0.5, 0.5833, 0.5, 0.5833, 1.0, 0.5667, 1.0, 0.5667, 0.5, 0.5667, 0.5, 0.5667, 1.0, 0.55, 1.0, 0.55, 0.5, 0.55, 0.5, 0.55, 1.0, 0.5333, 1.0, 0.5333, 0.5, 0.5333, 0.5, 0.5333, 1.0, 0.5167, 1.0, 0.5167, 0.5, 0.5167, 0.5, 0.5167, 1.0, 0.5, 1.0, 0.5, 0.5, 0.5, 0.5, 0.5, 1.0, 0.4833, 1.0, 0.4833, 0.5, 0.4833, 0.5, 0.4833, 1.0, 0.4667, 1.0, 0.4667, 0.5, 0.4667, 0.5, 0.4667, 1.0, 0.45, 1.0, 0.45, 0.5, 0.45, 0.5, 0.45, 1.0, 0.4333, 1.0, 0.4333, 0.5, 0.4333, 0.5, 0.4333, 1.0, 0.4167, 1.0, 0.4167, 0.5, 0.4167, 0.5, 0.4167, 1.0, 0.4, 1.0, 0.4, 0.5, 0.4, 0.5, 0.4, 1.0, 0.3833, 1.0, 0.3833, 0.5, 0.3833, 0.5, 0.3833, 1.0, 0.3667, 1.0, 0.3667, 0.5, 0.3667, 0.5, 0.3667, 1.0, 0.35, 1.0, 0.35, 0.5, 0.35, 0.5, 0.35, 1.0, 0.3333, 1.0, 0.3333, 0.5, 0.3333, 0.5, 0.3333, 1.0, 0.3167, 1.0, 0.3167, 0.5, 0.3167, 0.5, 0.3167, 1.0, 0.3, 1.0, 0.3, 0.5, 0.3, 0.5, 0.3, 1.0, 0.2833, 1.0, 0.2833, 0.5, 0.2833, 0.5, 0.2833, 1.0, 0.2667, 1.0, 0.2667, 0.5, 0.2667, 0.5, 0.2667, 1.0, 0.25, 1.0, 0.25, 0.5, 0.25, 0.5, 0.25, 1.0, 0.2333, 1.0, 0.2333, 0.5, 0.2333, 0.5, 0.2333, 1.0, 0.2167, 1.0, 0.2167, 0.5, 0.2167, 0.5, 0.2167, 1.0, 0.2, 1.0, 0.2, 0.5, 0.2, 0.5, 0.2, 1.0, 0.1833, 1.0, 0.1833, 0.5, 0.1833, 0.5, 0.1833, 1.0, 0.1667, 1.0, 0.1667, 0.5, 0.1667, 0.5, 0.1667, 1.0, 0.15, 1.0, 0.15, 0.5, 0.15, 0.5, 0.15, 1.0, 0.1333, 1.0, 0.1333, 0.5, 0.1333, 0.5, 0.1333, 1.0, 0.1167, 1.0, 0.1167, 0.5, 0.1167, 0.5, 0.1167, 1.0, 0.1, 1.0, 0.1, 0.5, 0.1, 0.5, 0.1, 1.0, 0.08333, 1.0, 0.08333, 0.5, 0.08333, 0.5, 0.08333, 1.0, 0.06667, 1.0, 0.06667, 0.5, 0.06667, 0.5, 0.06667, 1.0, 0.05, 1.0, 0.05, 0.5, 0.05, 0.5, 0.05, 1.0, 0.03333, 1.0, 0.03333, 0.5, 0.2751, 0.4887, 0.25, 0.49, 0.2249, 0.4887, 0.2001, 0.4848, 0.1758, 0.4783, 0.1524, 0.4693, 0.13, 0.4578, 0.1089, 0.4442, 0.08941, 0.4284, 0.07165, 0.4106, 0.05584, 0.3911, 0.04215, 0.37, 0.03075, 0.3476, 0.02175, 0.3242, 0.01524, 0.2999, 0.01131, 0.2751, 0.01, 0.25, 0.01131, 0.2249, 0.01524, 0.2001, 0.02175, 0.1758, 0.03075, 0.1524, 0.04215, 0.13, 0.05584, 0.1089, 0.07165, 0.08941, 0.08941, 0.07165, 0.1089, 0.05584, 0.13, 0.04215, 0.1524, 0.03075, 0.1758, 0.02175, 0.2001, 0.01524, 0.2249, 0.01131, 0.25, 0.01, 0.2751, 0.01131, 0.2999, 0.01524, 0.3242, 0.02175, 0.3476, 0.03075, 0.37, 0.04215, 0.3911, 0.05584, 0.4106, 0.07165, 0.4284, 0.08941, 0.4442, 0.1089, 0.4578, 0.13, 0.4693, 0.1524, 0.4783, 0.1758, 0.4848, 0.2001, 0.4887, 0.2249, 0.49, 0.25, 0.4887, 0.2751, 0.4848, 0.2999, 0.4783, 0.3242, 0.4693, 0.3476, 0.4578, 0.37, 0.4442, 0.3911, 0.4284, 0.4106, 0.4106, 0.4284, 0.3911, 0.4442, 0.37, 0.4578, 0.3476, 0.4693, 0.3242, 0.4783, 0.2999, 0.4848, 0.03333, 0.5, 0.03333, 1.0, 0.01667, 1.0, 0.01667, 0.5, 0.01667, 0.5, 0.01667, 1.0, 2.794e-07, 1.0, 2.794e-07, 0.5, 0.75, 0.49, 0.7751, 0.4887, 0.7999, 0.4848, 0.8242, 0.4783, 0.8476, 0.4693, 0.87, 0.4578, 0.8911, 0.4442, 0.9106, 0.4284, 0.9284, 0.4106, 0.9442, 0.3911, 0.9578, 0.37, 0.9693, 0.3476, 0.9783, 0.3242, 0.9848, 0.2999, 0.9887, 0.2751, 0.99, 0.25, 0.9887, 0.2249, 0.9848, 0.2001, 0.9783, 0.1758, 0.9693, 0.1524, 0.9578, 0.13, 0.9442, 0.1089, 0.9284, 0.08941, 0.9106, 0.07165, 0.8911, 0.05584, 0.87, 0.04215, 0.8476, 0.03075, 0.8242, 0.02175, 0.7999, 0.01524, 0.7751, 0.01131, 0.75, 0.01, 0.7249, 0.01131, 0.7001, 0.01524, 0.6758, 0.02175, 0.6524, 0.03075, 0.63, 0.04215, 0.6089, 0.05584, 0.5894, 0.07165, 0.5716, 0.08941, 0.5558, 0.1089, 0.5422, 0.13, 0.5307, 0.1524, 0.5217, 0.1758, 0.5152, 0.2001, 0.5113, 0.2249, 0.51, 0.25, 0.5113, 0.2751, 0.5152, 0.2999, 0.5217, 0.3242, 0.5307, 0.3476, 0.5422, 0.37, 0.5558, 0.3911, 0.5716, 0.4106, 0.5894, 0.4284, 0.6089, 0.4442, 0.63, 0.4578, 0.6524, 0.4693, 0.6758, 0.4783, 0.7001, 0.4848, 0.7249, 0.4887, 0.375, 0.0, 0.625, 0.0, 0.625, 0.25, 0.375, 0.25, 0.6015, 0.2735, 0.6015, 0.4765, 0.6015, 0.4765, 0.6015, 0.2735, 0.375, 0.5, 0.625, 0.5, 0.625, 0.75, 0.375, 0.75, 0.375, 0.75, 0.625, 0.75, 0.625, 1.0, 0.375, 1.0, 0.375, 0.75, 0.375, 1.0, 0.375, 1.0, 0.375, 0.75, 0.625, 0.5, 0.875, 0.5, 0.875, 0.75, 0.625, 0.75, 0.375, 0.75, 0.375, 1.0, 0.375, 1.0, 0.375, 0.75, 0.375, 0.25, 0.375, 0.5, 0.375, 0.5, 0.375, 0.25, 0.375, 0.0, 0.375, 0.25, 0.375, 0.25, 0.375, 0.0, 0.375, 0.5, 0.375, 0.75, 0.375, 0.75, 0.375, 0.5, 0.6015, 0.2735, 0.3985, 0.2735, 0.375, 0.25, 0.625, 0.25, 0.3985, 0.2735, 0.3985, 0.4765, 0.375, 0.5, 0.375, 0.25, 0.6015, 0.4765, 0.6015, 0.2735, 0.625, 0.25, 0.625, 0.5, 0.3985, 0.4765, 0.6015, 0.4765, 0.625, 0.5, 0.375, 0.5, 0.6015, 0.2735, 0.6015, 0.4765, 0.3985, 0.4765, 0.3985, 0.2735, 0.3985, 0.2735, 0.6015, 0.2735, 0.6015, 0.2735, 0.3985, 0.2735, 0.6015, 0.4765, 0.3985, 0.4765, 0.3985, 0.4765, 0.6015, 0.4765, 0.3985, 0.4765, 0.3985, 0.2735, 0.3985, 0.2735, 0.3985, 0.4765, 0.375, 0.25, 0.375, 0.5, 0.375, 0.5, 0.375, 0.25, 0.375, 0.25, 0.375, 0.5, 0.375, 0.5, 0.375, 0.25, 0.375, 0.5, 0.375, 0.75, 0.375, 0.75, 0.375, 0.5, 0.375, 0.0, 0.375, 0.25, 0.375, 0.25, 0.375, 0.0, 0.375, 0.5, 0.375, 0.75, 0.375, 0.75, 0.375, 0.5, 0.375, 0.0, 0.375, 0.25, 0.375, 0.25, 0.375, 0.0, 0.375, 0.75, 0.375, 1.0, 0.375, 1.0, 0.375, 0.75, 0.375, 0.25, 0.375, 0.5, 0.375, 0.5, 0.375, 0.25, 0.375, 0.5, 0.375, 0.5, 0.375, 0.5, 0.375, 0.5, 0.375, 0.25, 0.375, 0.25, 0.375, 0.25, 0.375, 0.25, 0.375, 0.75, 0.375, 1.0, 0.375, 0.75, 0.375, 0.5, 0.375, 0.5, 0.375, 0.5, 0.375, 0.5, 0.3985, 0.4765, 0.3985, 0.2735, 0.3985, 0.2735, 0.3985, 0.4765, 0.3985, 0.4765, 0.3985, 0.2735, 0.3985, 0.2735, 0.3985, 0.4765, 0.3985, 0.4765, 0.3985, 0.4765, 0.3985, 0.4765, 0.6015, 0.4765, 0.6015, 0.2735, 0.3985, 0.2735, 0.3985, 0.2735, 0.3985, 0.2735, 0.375, 0.25, 0.375, 0.25, 0.375, 0.25, 0.375, 0.25, 0.375, 0.5, 0.375, 0.5, 0.375, 0.5, 0.375, 0.5, 0.375, 0.0, 0.375, 0.25, 0.375, 0.25, 0.375, 0.0, 0.375, 0.25, 0.375, 0.5, 0.375, 0.25, 0.375, 0.25, 0.375, 0.25, 0.375, 0.25, 0.375, 0.25, 0.375, 0.5141, 0.375, 0.5141, 0.375, 0.5141, 0.375, 0.5141, 0.375, 0.25, 0.375, 0.25, 0.375, 0.25, 0.375, 0.25, 0.375, 0.5, 0.375, 0.5, 0.375, 0.5, 0.375, 0.5, 0.375, 0.25, 0.375, 0.5, 0.375, 0.5, 0.375, 0.25, 0.375, 0.7359, 0.375, 0.5141, 0.375, 0.5, 0.375, 0.75, 0.375, 0.5141, 0.375, 0.7359, 0.375, 0.75, 0.375, 0.5, 0.375, 0.5141, 0.375, 0.5141, 0.375, 0.5, 0.375, 0.5, 0.375, 0.7359, 0.375, 0.7359, 0.375, 0.75, 0.375, 0.75, 0.375, 0.5, 0.375, 0.5, 0.375, 0.5, 0.375, 0.5, 0.375, 0.5, 0.375, 0.5, 0.375, 0.5, 0.375, 0.5, 0.375, 0.5, 0.375, 0.5, 0.375, 0.5, 0.375, 0.5, 0.375, 0.5, 0.375, 0.5, 0.375, 0.5, 0.375, 0.5, 0.375, 0.5141, 0.375, 0.5141, 0.375, 0.5141, 0.375, 0.5141, 0.375, 0.5141, 0.375, 0.7359, 0.375, 0.7359, 0.375, 0.5141, 0.375, 0.5, 0.375, 0.5, 0.375, 0.5, 0.375, 0.5, 0.375, 0.7359, 0.375, 0.7359, 0.375, 0.7359, 0.375, 0.7359, 0.375, 0.7359, 0.375, 0.5141, 0.375, 0.5141, 0.375, 0.7359, 0.375, 0.5, 0.375, 0.5, 0.375, 0.5, 0.375, 0.5, 0.375, 0.5, 0.375, 0.5, 0.375, 0.5, 0.375, 0.5, 0.375, 0.5141, 0.375, 0.7359, 0.375, 0.7359, 0.375, 0.5141, 0.375, 0.5, 0.375, 0.5, 0.375, 0.5, 0.375, 0.5, 0.375, 0.5141, 0.375, 0.7359, 0.375, 0.7359, 0.375, 0.5141, 0.375, 0.7359, 0.375, 0.7359, 0.375, 0.7359, 0.375, 0.7359, 0.375, 0.7359, 0.375, 0.5141, 0.375, 0.5141, 0.375, 0.7359, 1.0, 0.5, 0.9833, 0.5, 0.9833, 1.0, 1.0, 1.0, 0.9833, 0.5, 0.9667, 0.5, 0.9667, 1.0, 0.9833, 1.0, 0.9667, 0.5, 0.95, 0.5, 0.95, 1.0, 0.9667, 1.0, 0.95, 0.5, 0.9333, 0.5, 0.9333, 1.0, 0.95, 1.0, 0.9333, 0.5, 0.9167, 0.5, 0.9167, 1.0, 0.9333, 1.0, 0.9167, 0.5, 0.9, 0.5, 0.9, 1.0, 0.9167, 1.0, 0.9, 0.5, 0.8833, 0.5, 0.8833, 1.0, 0.9, 1.0, 0.8833, 0.5, 0.8667, 0.5, 0.8667, 1.0, 0.8833, 1.0, 0.8667, 0.5, 0.85, 0.5, 0.85, 1.0, 0.8667, 1.0, 0.85, 0.5, 0.8333, 0.5, 0.8333, 1.0, 0.85, 1.0, 0.8333, 0.5, 0.8167, 0.5, 0.8167, 1.0, 0.8333, 1.0, 0.8167, 0.5, 0.8, 0.5, 0.8, 1.0, 0.8167, 1.0, 0.8, 0.5, 0.7833, 0.5, 0.7833, 1.0, 0.8, 1.0, 0.7833, 0.5, 0.7667, 0.5, 0.7667, 1.0, 0.7833, 1.0, 0.7667, 0.5, 0.75, 0.5, 0.75, 1.0, 0.7667, 1.0, 0.75, 0.5, 0.7333, 0.5, 0.7333, 1.0, 0.75, 1.0, 0.7333, 0.5, 0.7167, 0.5, 0.7167, 1.0, 0.7333, 1.0, 0.7167, 0.5, 0.7, 0.5, 0.7, 1.0, 0.7167, 1.0, 0.7, 0.5, 0.6833, 0.5, 0.6833, 1.0, 0.7, 1.0, 0.6833, 0.5, 0.6667, 0.5, 0.6667, 1.0, 0.6833, 1.0, 0.6667, 0.5, 0.65, 0.5, 0.65, 1.0, 0.6667, 1.0, 0.65, 0.5, 0.6333, 0.5, 0.6333, 1.0, 0.65, 1.0, 0.6333, 0.5, 0.6167, 0.5, 0.6167, 1.0, 0.6333, 1.0, 0.6167, 0.5, 0.6, 0.5, 0.6, 1.0, 0.6167, 1.0, 0.6, 0.5, 0.5833, 0.5, 0.5833, 1.0, 0.6, 1.0, 0.5833, 0.5, 0.5667, 0.5, 0.5667, 1.0, 0.5833, 1.0, 0.5667, 0.5, 0.55, 0.5, 0.55, 1.0, 0.5667, 1.0, 0.55, 0.5, 0.5333, 0.5, 0.5333, 1.0, 0.55, 1.0, 0.5333, 0.5, 0.5167, 0.5, 0.5167, 1.0, 0.5333, 1.0, 0.5167, 0.5, 0.5, 0.5, 0.5, 1.0, 0.5167, 1.0, 0.5, 0.5, 0.4833, 0.5, 0.4833, 1.0, 0.5, 1.0, 0.4833, 0.5, 0.4667, 0.5, 0.4667, 1.0, 0.4833, 1.0, 0.4667, 0.5, 0.45, 0.5, 0.45, 1.0, 0.4667, 1.0, 0.45, 0.5, 0.4333, 0.5, 0.4333, 1.0, 0.45, 1.0, 0.4333, 0.5, 0.4167, 0.5, 0.4167, 1.0, 0.4333, 1.0, 0.4167, 0.5, 0.4, 0.5, 0.4, 1.0, 0.4167, 1.0, 0.4, 0.5, 0.3833, 0.5, 0.3833, 1.0, 0.4, 1.0, 0.3833, 0.5, 0.3667, 0.5, 0.3667, 1.0, 0.3833, 1.0, 0.3667, 0.5, 0.35, 0.5, 0.35, 1.0, 0.3667, 1.0, 0.35, 0.5, 0.3333, 0.5, 0.3333, 1.0, 0.35, 1.0, 0.3333, 0.5, 0.3167, 0.5, 0.3167, 1.0, 0.3333, 1.0, 0.3167, 0.5, 0.3, 0.5, 0.3, 1.0, 0.3167, 1.0, 0.3, 0.5, 0.2833, 0.5, 0.2833, 1.0, 0.3, 1.0, 0.2833, 0.5, 0.2667, 0.5, 0.2667, 1.0, 0.2833, 1.0, 0.2667, 0.5, 0.25, 0.5, 0.25, 1.0, 0.2667, 1.0, 0.25, 0.5, 0.2333, 0.5, 0.2333, 1.0, 0.25, 1.0, 0.2333, 0.5, 0.2167, 0.5, 0.2167, 1.0, 0.2333, 1.0, 0.2167, 0.5, 0.2, 0.5, 0.2, 1.0, 0.2167, 1.0, 0.2, 0.5, 0.1833, 0.5, 0.1833, 1.0, 0.2, 1.0, 0.1833, 0.5, 0.1667, 0.5, 0.1667, 1.0, 0.1833, 1.0, 0.1667, 0.5, 0.15, 0.5, 0.15, 1.0, 0.1667, 1.0, 0.15, 0.5, 0.1333, 0.5, 0.1333, 1.0, 0.15, 1.0, 0.1333, 0.5, 0.1167, 0.5, 0.1167, 1.0, 0.1333, 1.0, 0.1167, 0.5, 0.1, 0.5, 0.1, 1.0, 0.1167, 1.0, 0.1, 0.5, 0.08333, 0.5, 0.08333, 1.0, 0.1, 1.0, 0.08333, 0.5, 0.06667, 0.5, 0.06667, 1.0, 0.08333, 1.0, 0.06667, 0.5, 0.05, 0.5, 0.05, 1.0, 0.06667, 1.0, 0.05, 0.5, 0.03333, 0.5, 0.03333, 1.0, 0.05, 1.0, 0.2751, 0.4887, 0.2999, 0.4848, 0.3242, 0.4783, 0.3476, 0.4693, 0.37, 0.4578, 0.3911, 0.4442, 0.4106, 0.4284, 0.4284, 0.4106, 0.4442, 0.3911, 0.4578, 0.37, 0.4693, 0.3476, 0.4783, 0.3242, 0.4848, 0.2999, 0.4887, 0.2751, 0.49, 0.25, 0.4887, 0.2249, 0.4848, 0.2001, 0.4783, 0.1758, 0.4693, 0.1524, 0.4578, 0.13, 0.4442, 0.1089, 0.4284, 0.08941, 0.4106, 0.07165, 0.3911, 0.05584, 0.37, 0.04215, 0.3476, 0.03075, 0.3242, 0.02175, 0.2999, 0.01524, 0.2751, 0.01131, 0.25, 0.01, 0.2249, 0.01131, 0.2001, 0.01524, 0.1758, 0.02175, 0.1524, 0.03075, 0.13, 0.04215, 0.1089, 0.05584, 0.08941, 0.07165, 0.07165, 0.08941, 0.05584, 0.1089, 0.04215, 0.13, 0.03075, 0.1524, 0.02175, 0.1758, 0.01524, 0.2001, 0.01131, 0.2249, 0.01, 0.25, 0.01131, 0.2751, 0.01524, 0.2999, 0.02175, 0.3242, 0.03075, 0.3476, 0.04215, 0.37, 0.05584, 0.3911, 0.07165, 0.4106, 0.08941, 0.4284, 0.1089, 0.4442, 0.13, 0.4578, 0.1524, 0.4693, 0.1758, 0.4783, 0.2001, 0.4848, 0.2249, 0.4887, 0.25, 0.49, 0.03333, 0.5, 0.01667, 0.5, 0.01667, 1.0, 0.03333, 1.0, 0.01667, 0.5, 2.794e-07, 0.5, 2.794e-07, 1.0, 0.01667, 1.0, 0.75, 0.49, 0.7249, 0.4887, 0.7001, 0.4848, 0.6758, 0.4783, 0.6524, 0.4693, 0.63, 0.4578, 0.6089, 0.4442, 0.5894, 0.4284, 0.5716, 0.4106, 0.5558, 0.3911, 0.5422, 0.37, 0.5307, 0.3476, 0.5217, 0.3242, 0.5152, 0.2999, 0.5113, 0.2751, 0.51, 0.25, 0.5113, 0.2249, 0.5152, 0.2001, 0.5217, 0.1758, 0.5307, 0.1524, 0.5422, 0.13, 0.5558, 0.1089, 0.5716, 0.08941, 0.5894, 0.07165, 0.6089, 0.05584, 0.63, 0.04215, 0.6524, 0.03075, 0.6758, 0.02175, 0.7001, 0.01524, 0.7249, 0.01131, 0.75, 0.01, 0.7751, 0.01131, 0.7999, 0.01524, 0.8242, 0.02175, 0.8476, 0.03075, 0.87, 0.04215, 0.8911, 0.05584, 0.9106, 0.07165, 0.9284, 0.08941, 0.9442, 0.1089, 0.9578, 0.13, 0.9693, 0.1524, 0.9783, 0.1758, 0.9848, 0.2001, 0.9887, 0.2249, 0.99, 0.25, 0.9887, 0.2751, 0.9848, 0.2999, 0.9783, 0.3242, 0.9693, 0.3476, 0.9578, 0.37, 0.9442, 0.3911, 0.9284, 0.4106, 0.9106, 0.4284, 0.8911, 0.4442, 0.87, 0.4578, 0.8476, 0.4693, 0.8242, 0.4783, 0.7999, 0.4848, 0.7751, 0.4887, 0.375, 0.0, 0.375, 0.25, 0.625, 0.25, 0.625, 0.0, 0.6015, 0.2735, 0.6015, 0.2735, 0.6015, 0.4765, 0.6015, 0.4765, 0.375, 0.5, 0.375, 0.75, 0.625, 0.75, 0.625, 0.5, 0.375, 0.75, 0.375, 1.0, 0.625, 1.0, 0.625, 0.75, 0.375, 0.75, 0.375, 0.75, 0.375, 1.0, 0.375, 1.0, 0.625, 0.5, 0.625, 0.75, 0.875, 0.75, 0.875, 0.5, 0.375, 0.75, 0.375, 0.75, 0.375, 1.0, 0.375, 1.0, 0.375, 0.25, 0.375, 0.25, 0.375, 0.5, 0.375, 0.5, 0.375, 0.0, 0.375, 0.0, 0.375, 0.25, 0.375, 0.25, 0.375, 0.5, 0.375, 0.5, 0.375, 0.75, 0.375, 0.75, 0.6015, 0.2735, 0.625, 0.25, 0.375, 0.25, 0.3985, 0.2735, 0.3985, 0.2735, 0.375, 0.25, 0.375, 0.5, 0.3985, 0.4765, 0.6015, 0.4765, 0.625, 0.5, 0.625, 0.25, 0.6015, 0.2735, 0.3985, 0.4765, 0.375, 0.5, 0.625, 0.5, 0.6015, 0.4765, 0.6015, 0.2735, 0.3985, 0.2735, 0.3985, 0.4765, 0.6015, 0.4765, 0.3985, 0.2735, 0.3985, 0.2735, 0.6015, 0.2735, 0.6015, 0.2735, 0.6015, 0.4765, 0.6015, 0.4765, 0.3985, 0.4765, 0.3985, 0.4765, 0.3985, 0.4765, 0.3985, 0.4765, 0.3985, 0.2735, 0.3985, 0.2735, 0.375, 0.25, 0.375, 0.25, 0.375, 0.5, 0.375, 0.5, 0.375, 0.25, 0.375, 0.25, 0.375, 0.5, 0.375, 0.5, 0.375, 0.5, 0.375, 0.5, 0.375, 0.75, 0.375, 0.75, 0.375, 0.0, 0.375, 0.0, 0.375, 0.25, 0.375, 0.25, 0.375, 0.5, 0.375, 0.5, 0.375, 0.75, 0.375, 0.75, 0.375, 0.0, 0.375, 0.0, 0.375, 0.25, 0.375, 0.25, 0.375, 0.75, 0.375, 0.75, 0.375, 1.0, 0.375, 1.0, 0.375, 0.25, 0.375, 0.25, 0.375, 0.5, 0.375, 0.5, 0.375, 0.5, 0.375, 0.5, 0.375, 0.5, 0.375, 0.5, 0.375, 0.25, 0.375, 0.25, 0.375, 0.25, 0.375, 0.25, 0.375, 0.75, 0.375, 0.75, 0.375, 1.0, 0.375, 0.5, 0.375, 0.5, 0.375, 0.5, 0.375, 0.5, 0.3985, 0.4765, 0.3985, 0.4765, 0.3985, 0.2735, 0.3985, 0.2735, 0.3985, 0.4765, 0.3985, 0.4765, 0.3985, 0.2735, 0.3985, 0.2735, 0.3985, 0.4765, 0.6015, 0.4765, 0.3985, 0.4765, 0.3985, 0.4765, 0.6015, 0.2735, 0.3985, 0.2735, 0.3985, 0.2735, 0.3985, 0.2735, 0.375, 0.25, 0.375, 0.25, 0.375, 0.25, 0.375, 0.25, 0.375, 0.5, 0.375, 0.5, 0.375, 0.5, 0.375, 0.5, 0.375, 0.0, 0.375, 0.0, 0.375, 0.25, 0.375, 0.25, 0.375, 0.25, 0.375, 0.25, 0.375, 0.5, 0.375, 0.25, 0.375, 0.25, 0.375, 0.25, 0.375, 0.25, 0.375, 0.5141, 0.375, 0.5141, 0.375, 0.5141, 0.375, 0.5141, 0.375, 0.25, 0.375, 0.25, 0.375, 0.25, 0.375, 0.25, 0.375, 0.5, 0.375, 0.5, 0.375, 0.5, 0.375, 0.5, 0.375, 0.25, 0.375, 0.25, 0.375, 0.5, 0.375, 0.5, 0.375, 0.7359, 0.375, 0.75, 0.375, 0.5, 0.375, 0.5141, 0.375, 0.5141, 0.375, 0.5, 0.375, 0.75, 0.375, 0.7359, 0.375, 0.5141, 0.375, 0.5, 0.375, 0.5, 0.375, 0.5141, 0.375, 0.7359, 0.375, 0.75, 0.375, 0.75, 0.375, 0.7359, 0.375, 0.5, 0.375, 0.5, 0.375, 0.5, 0.375, 0.5, 0.375, 0.5, 0.375, 0.5, 0.375, 0.5, 0.375, 0.5, 0.375, 0.5, 0.375, 0.5, 0.375, 0.5, 0.375, 0.5, 0.375, 0.5, 0.375, 0.5, 0.375, 0.5, 0.375, 0.5, 0.375, 0.5141, 0.375, 0.5141, 0.375, 0.7359, 0.375, 0.7359, 0.375, 0.5, 0.375, 0.5, 0.375, 0.5, 0.375, 0.5, 0.375, 0.7359, 0.375, 0.7359, 0.375, 0.7359, 0.375, 0.7359, 0.375, 0.7359, 0.375, 0.7359, 0.375, 0.5141, 0.375, 0.5141, 0.375, 0.5, 0.375, 0.5, 0.375, 0.5, 0.375, 0.5, 0.375, 0.5, 0.375, 0.5, 0.375, 0.5, 0.375, 0.5, 0.375, 0.5141, 0.375, 0.5141, 0.375, 0.7359, 0.375, 0.7359, 0.375, 0.5, 0.375, 0.5, 0.375, 0.5, 0.375, 0.5, 0.375, 0.0, 0.625, 0.0, 0.625, 0.25, 0.375, 0.25, 0.375, 0.25, 0.625, 0.25, 0.625, 0.5, 0.375, 0.5, 0.375, 0.5, 0.625, 0.5, 0.625, 0.75, 0.375, 0.75, 0.375, 0.75, 0.625, 0.75, 0.625, 1.0, 0.375, 1.0, 0.125, 0.5, 0.375, 0.5, 0.375, 0.75, 0.125, 0.75, 0.625, 0.5, 0.875, 0.5, 0.875, 0.75, 0.625, 0.75, 0.375, 0.0, 0.625, 0.0, 0.625, 0.25, 0.375, 0.25, 0.375, 0.25, 0.625, 0.25, 0.625, 0.5, 0.375, 0.5, 0.375, 0.5, 0.625, 0.5, 0.625, 0.75, 0.375, 0.75, 0.375, 0.75, 0.625, 0.75, 0.625, 1.0, 0.375, 1.0, 0.125, 0.5, 0.375, 0.5, 0.375, 0.75, 0.125, 0.75, 0.625, 0.5, 0.875, 0.5, 0.875, 0.75, 0.625, 0.75, 1.0, 0.5, 1.0, 1.0, 0.9833, 1.0, 0.9833, 0.5, 0.9833, 0.5, 0.9833, 1.0, 0.9667, 1.0, 0.9667, 0.5, 0.9667, 0.5, 0.9667, 1.0, 0.95, 1.0, 0.95, 0.5, 0.95, 0.5, 0.95, 1.0, 0.9333, 1.0, 0.9333, 0.5, 0.9333, 0.5, 0.9333, 1.0, 0.9167, 1.0, 0.9167, 0.5, 0.9167, 0.5, 0.9167, 1.0, 0.9, 1.0, 0.9, 0.5, 0.9, 0.5, 0.9, 1.0, 0.8833, 1.0, 0.8833, 0.5, 0.8833, 0.5, 0.8833, 1.0, 0.8667, 1.0, 0.8667, 0.5, 0.8667, 0.5, 0.8667, 1.0, 0.85, 1.0, 0.85, 0.5, 0.85, 0.5, 0.85, 1.0, 0.8333, 1.0, 0.8333, 0.5, 0.8333, 0.5, 0.8333, 1.0, 0.8167, 1.0, 0.8167, 0.5, 0.8167, 0.5, 0.8167, 1.0, 0.8, 1.0, 0.8, 0.5, 0.8, 0.5, 0.8, 1.0, 0.7833, 1.0, 0.7833, 0.5, 0.7833, 0.5, 0.7833, 1.0, 0.7667, 1.0, 0.7667, 0.5, 0.7667, 0.5, 0.7667, 1.0, 0.75, 1.0, 0.75, 0.5, 0.75, 0.5, 0.75, 1.0, 0.7333, 1.0, 0.7333, 0.5, 0.7333, 0.5, 0.7333, 1.0, 0.7167, 1.0, 0.7167, 0.5, 0.7167, 0.5, 0.7167, 1.0, 0.7, 1.0, 0.7, 0.5, 0.7, 0.5, 0.7, 1.0, 0.6833, 1.0, 0.6833, 0.5, 0.6833, 0.5, 0.6833, 1.0, 0.6667, 1.0, 0.6667, 0.5, 0.6667, 0.5, 0.6667, 1.0, 0.65, 1.0, 0.65, 0.5, 0.65, 0.5, 0.65, 1.0, 0.6333, 1.0, 0.6333, 0.5, 0.6333, 0.5, 0.6333, 1.0, 0.6167, 1.0, 0.6167, 0.5, 0.6167, 0.5, 0.6167, 1.0, 0.6, 1.0, 0.6, 0.5, 0.6, 0.5, 0.6, 1.0, 0.5833, 1.0, 0.5833, 0.5, 0.5833, 0.5, 0.5833, 1.0, 0.5667, 1.0, 0.5667, 0.5, 0.5667, 0.5, 0.5667, 1.0, 0.55, 1.0, 0.55, 0.5, 0.55, 0.5, 0.55, 1.0, 0.5333, 1.0, 0.5333, 0.5, 0.5333, 0.5, 0.5333, 1.0, 0.5167, 1.0, 0.5167, 0.5, 0.5167, 0.5, 0.5167, 1.0, 0.5, 1.0, 0.5, 0.5, 0.5, 0.5, 0.5, 1.0, 0.4833, 1.0, 0.4833, 0.5, 0.4833, 0.5, 0.4833, 1.0, 0.4667, 1.0, 0.4667, 0.5, 0.4667, 0.5, 0.4667, 1.0, 0.45, 1.0, 0.45, 0.5, 0.45, 0.5, 0.45, 1.0, 0.4333, 1.0, 0.4333, 0.5, 0.4333, 0.5, 0.4333, 1.0, 0.4167, 1.0, 0.4167, 0.5, 0.4167, 0.5, 0.4167, 1.0, 0.4, 1.0, 0.4, 0.5, 0.4, 0.5, 0.4, 1.0, 0.3833, 1.0, 0.3833, 0.5, 0.3833, 0.5, 0.3833, 1.0, 0.3667, 1.0, 0.3667, 0.5, 0.3667, 0.5, 0.3667, 1.0, 0.35, 1.0, 0.35, 0.5, 0.35, 0.5, 0.35, 1.0, 0.3333, 1.0, 0.3333, 0.5, 0.3333, 0.5, 0.3333, 1.0, 0.3167, 1.0, 0.3167, 0.5, 0.3167, 0.5, 0.3167, 1.0, 0.3, 1.0, 0.3, 0.5, 0.3, 0.5, 0.3, 1.0, 0.2833, 1.0, 0.2833, 0.5, 0.2833, 0.5, 0.2833, 1.0, 0.2667, 1.0, 0.2667, 0.5, 0.2667, 0.5, 0.2667, 1.0, 0.25, 1.0, 0.25, 0.5, 0.25, 0.5, 0.25, 1.0, 0.2333, 1.0, 0.2333, 0.5, 0.2333, 0.5, 0.2333, 1.0, 0.2167, 1.0, 0.2167, 0.5, 0.2167, 0.5, 0.2167, 1.0, 0.2, 1.0, 0.2, 0.5, 0.2, 0.5, 0.2, 1.0, 0.1833, 1.0, 0.1833, 0.5, 0.1833, 0.5, 0.1833, 1.0, 0.1667, 1.0, 0.1667, 0.5, 0.1667, 0.5, 0.1667, 1.0, 0.15, 1.0, 0.15, 0.5, 0.15, 0.5, 0.15, 1.0, 0.1333, 1.0, 0.1333, 0.5, 0.1333, 0.5, 0.1333, 1.0, 0.1167, 1.0, 0.1167, 0.5, 0.1167, 0.5, 0.1167, 1.0, 0.1, 1.0, 0.1, 0.5, 0.1, 0.5, 0.1, 1.0, 0.08333, 1.0, 0.08333, 0.5, 0.08333, 0.5, 0.08333, 1.0, 0.06667, 1.0, 0.06667, 0.5, 0.06667, 0.5, 0.06667, 1.0, 0.05, 1.0, 0.05, 0.5, 0.05, 0.5, 0.05, 1.0, 0.03333, 1.0, 0.03333, 0.5, 0.2751, 0.4887, 0.25, 0.49, 0.2249, 0.4887, 0.2001, 0.4848, 0.1758, 0.4783, 0.1524, 0.4693, 0.13, 0.4578, 0.1089, 0.4442, 0.08941, 0.4284, 0.07165, 0.4106, 0.05584, 0.3911, 0.04215, 0.37, 0.03075, 0.3476, 0.02175, 0.3242, 0.01524, 0.2999, 0.01131, 0.2751, 0.01, 0.25, 0.01131, 0.2249, 0.01524, 0.2001, 0.02175, 0.1758, 0.03075, 0.1524, 0.04215, 0.13, 0.05584, 0.1089, 0.07165, 0.08941, 0.08941, 0.07165, 0.1089, 0.05584, 0.13, 0.04215, 0.1524, 0.03075, 0.1758, 0.02175, 0.2001, 0.01524, 0.2249, 0.01131, 0.25, 0.01, 0.2751, 0.01131, 0.2999, 0.01524, 0.3242, 0.02175, 0.3476, 0.03075, 0.37, 0.04215, 0.3911, 0.05584, 0.4106, 0.07165, 0.4284, 0.08941, 0.4442, 0.1089, 0.4578, 0.13, 0.4693, 0.1524, 0.4783, 0.1758, 0.4848, 0.2001, 0.4887, 0.2249, 0.49, 0.25, 0.4887, 0.2751, 0.4848, 0.2999, 0.4783, 0.3242, 0.4693, 0.3476, 0.4578, 0.37, 0.4442, 0.3911, 0.4284, 0.4106, 0.4106, 0.4284, 0.3911, 0.4442, 0.37, 0.4578, 0.3476, 0.4693, 0.3242, 0.4783, 0.2999, 0.4848, 0.03333, 0.5, 0.03333, 1.0, 0.01667, 1.0, 0.01667, 0.5, 0.01667, 0.5, 0.01667, 1.0, 2.794e-07, 1.0, 2.794e-07, 0.5, 0.75, 0.49, 0.7751, 0.4887, 0.7999, 0.4848, 0.8242, 0.4783, 0.8476, 0.4693, 0.87, 0.4578, 0.8911, 0.4442, 0.9106, 0.4284, 0.9284, 0.4106, 0.9442, 0.3911, 0.9578, 0.37, 0.9693, 0.3476, 0.9783, 0.3242, 0.9848, 0.2999, 0.9887, 0.2751, 0.99, 0.25, 0.9887, 0.2249, 0.9848, 0.2001, 0.9783, 0.1758, 0.9693, 0.1524, 0.9578, 0.13, 0.9442, 0.1089, 0.9284, 0.08941, 0.9106, 0.07165, 0.8911, 0.05584, 0.87, 0.04215, 0.8476, 0.03075, 0.8242, 0.02175, 0.7999, 0.01524, 0.7751, 0.01131, 0.75, 0.01, 0.7249, 0.01131, 0.7001, 0.01524, 0.6758, 0.02175, 0.6524, 0.03075, 0.63, 0.04215, 0.6089, 0.05584, 0.5894, 0.07165, 0.5716, 0.08941, 0.5558, 0.1089, 0.5422, 0.13, 0.5307, 0.1524, 0.5217, 0.1758, 0.5152, 0.2001, 0.5113, 0.2249, 0.51, 0.25, 0.5113, 0.2751, 0.5152, 0.2999, 0.5217, 0.3242, 0.5307, 0.3476, 0.5422, 0.37, 0.5558, 0.3911, 0.5716, 0.4106, 0.5894, 0.4284, 0.6089, 0.4442, 0.63, 0.4578, 0.6524, 0.4693, 0.6758, 0.4783, 0.7001, 0.4848, 0.7249, 0.4887, 1.0, 0.5, 1.0, 1.0, 0.9833, 1.0, 0.9833, 0.5, 0.9833, 0.5, 0.9833, 1.0, 0.9667, 1.0, 0.9667, 0.5, 0.9667, 0.5, 0.9667, 1.0, 0.95, 1.0, 0.95, 0.5, 0.95, 0.5, 0.95, 1.0, 0.9333, 1.0, 0.9333, 0.5, 0.9333, 0.5, 0.9333, 1.0, 0.9167, 1.0, 0.9167, 0.5, 0.9167, 0.5, 0.9167, 1.0, 0.9, 1.0, 0.9, 0.5, 0.9, 0.5, 0.9, 1.0, 0.8833, 1.0, 0.8833, 0.5, 0.8833, 0.5, 0.8833, 1.0, 0.8667, 1.0, 0.8667, 0.5, 0.8667, 0.5, 0.8667, 1.0, 0.85, 1.0, 0.85, 0.5, 0.85, 0.5, 0.85, 1.0, 0.8333, 1.0, 0.8333, 0.5, 0.8333, 0.5, 0.8333, 1.0, 0.8167, 1.0, 0.8167, 0.5, 0.8167, 0.5, 0.8167, 1.0, 0.8, 1.0, 0.8, 0.5, 0.8, 0.5, 0.8, 1.0, 0.7833, 1.0, 0.7833, 0.5, 0.7833, 0.5, 0.7833, 1.0, 0.7667, 1.0, 0.7667, 0.5, 0.7667, 0.5, 0.7667, 1.0, 0.75, 1.0, 0.75, 0.5, 0.75, 0.5, 0.75, 1.0, 0.7333, 1.0, 0.7333, 0.5, 0.7333, 0.5, 0.7333, 1.0, 0.7167, 1.0, 0.7167, 0.5, 0.7167, 0.5, 0.7167, 1.0, 0.7, 1.0, 0.7, 0.5, 0.7, 0.5, 0.7, 1.0, 0.6833, 1.0, 0.6833, 0.5, 0.6833, 0.5, 0.6833, 1.0, 0.6667, 1.0, 0.6667, 0.5, 0.6667, 0.5, 0.6667, 1.0, 0.65, 1.0, 0.65, 0.5, 0.65, 0.5, 0.65, 1.0, 0.6333, 1.0, 0.6333, 0.5, 0.6333, 0.5, 0.6333, 1.0, 0.6167, 1.0, 0.6167, 0.5, 0.6167, 0.5, 0.6167, 1.0, 0.6, 1.0, 0.6, 0.5, 0.6, 0.5, 0.6, 1.0, 0.5833, 1.0, 0.5833, 0.5, 0.5833, 0.5, 0.5833, 1.0, 0.5667, 1.0, 0.5667, 0.5, 0.5667, 0.5, 0.5667, 1.0, 0.55, 1.0, 0.55, 0.5, 0.55, 0.5, 0.55, 1.0, 0.5333, 1.0, 0.5333, 0.5, 0.5333, 0.5, 0.5333, 1.0, 0.5167, 1.0, 0.5167, 0.5, 0.5167, 0.5, 0.5167, 1.0, 0.5, 1.0, 0.5, 0.5, 0.5, 0.5, 0.5, 1.0, 0.4833, 1.0, 0.4833, 0.5, 0.4833, 0.5, 0.4833, 1.0, 0.4667, 1.0, 0.4667, 0.5, 0.4667, 0.5, 0.4667, 1.0, 0.45, 1.0, 0.45, 0.5, 0.45, 0.5, 0.45, 1.0, 0.4333, 1.0, 0.4333, 0.5, 0.4333, 0.5, 0.4333, 1.0, 0.4167, 1.0, 0.4167, 0.5, 0.4167, 0.5, 0.4167, 1.0, 0.4, 1.0, 0.4, 0.5, 0.4, 0.5, 0.4, 1.0, 0.3833, 1.0, 0.3833, 0.5, 0.3833, 0.5, 0.3833, 1.0, 0.3667, 1.0, 0.3667, 0.5, 0.3667, 0.5, 0.3667, 1.0, 0.35, 1.0, 0.35, 0.5, 0.35, 0.5, 0.35, 1.0, 0.3333, 1.0, 0.3333, 0.5, 0.3333, 0.5, 0.3333, 1.0, 0.3167, 1.0, 0.3167, 0.5, 0.3167, 0.5, 0.3167, 1.0, 0.3, 1.0, 0.3, 0.5, 0.3, 0.5, 0.3, 1.0, 0.2833, 1.0, 0.2833, 0.5, 0.2833, 0.5, 0.2833, 1.0, 0.2667, 1.0, 0.2667, 0.5, 0.2667, 0.5, 0.2667, 1.0, 0.25, 1.0, 0.25, 0.5, 0.25, 0.5, 0.25, 1.0, 0.2333, 1.0, 0.2333, 0.5, 0.2333, 0.5, 0.2333, 1.0, 0.2167, 1.0, 0.2167, 0.5, 0.2167, 0.5, 0.2167, 1.0, 0.2, 1.0, 0.2, 0.5, 0.2, 0.5, 0.2, 1.0, 0.1833, 1.0, 0.1833, 0.5, 0.1833, 0.5, 0.1833, 1.0, 0.1667, 1.0, 0.1667, 0.5, 0.1667, 0.5, 0.1667, 1.0, 0.15, 1.0, 0.15, 0.5, 0.15, 0.5, 0.15, 1.0, 0.1333, 1.0, 0.1333, 0.5, 0.1333, 0.5, 0.1333, 1.0, 0.1167, 1.0, 0.1167, 0.5, 0.1167, 0.5, 0.1167, 1.0, 0.1, 1.0, 0.1, 0.5, 0.1, 0.5, 0.1, 1.0, 0.08333, 1.0, 0.08333, 0.5, 0.08333, 0.5, 0.08333, 1.0, 0.06667, 1.0, 0.06667, 0.5, 0.06667, 0.5, 0.06667, 1.0, 0.05, 1.0, 0.05, 0.5, 0.05, 0.5, 0.05, 1.0, 0.03333, 1.0, 0.03333, 0.5, 0.2751, 0.4887, 0.25, 0.49, 0.2249, 0.4887, 0.2001, 0.4848, 0.1758, 0.4783, 0.1524, 0.4693, 0.13, 0.4578, 0.1089, 0.4442, 0.08941, 0.4284, 0.07165, 0.4106, 0.05584, 0.3911, 0.04215, 0.37, 0.03075, 0.3476, 0.02175, 0.3242, 0.01524, 0.2999, 0.01131, 0.2751, 0.01, 0.25, 0.01131, 0.2249, 0.01524, 0.2001, 0.02175, 0.1758, 0.03075, 0.1524, 0.04215, 0.13, 0.05584, 0.1089, 0.07165, 0.08941, 0.08941, 0.07165, 0.1089, 0.05584, 0.13, 0.04215, 0.1524, 0.03075, 0.1758, 0.02175, 0.2001, 0.01524, 0.2249, 0.01131, 0.25, 0.01, 0.2751, 0.01131, 0.2999, 0.01524, 0.3242, 0.02175, 0.3476, 0.03075, 0.37, 0.04215, 0.3911, 0.05584, 0.4106, 0.07165, 0.4284, 0.08941, 0.4442, 0.1089, 0.4578, 0.13, 0.4693, 0.1524, 0.4783, 0.1758, 0.4848, 0.2001, 0.4887, 0.2249, 0.49, 0.25, 0.4887, 0.2751, 0.4848, 0.2999, 0.4783, 0.3242, 0.4693, 0.3476, 0.4578, 0.37, 0.4442, 0.3911, 0.4284, 0.4106, 0.4106, 0.4284, 0.3911, 0.4442, 0.37, 0.4578, 0.3476, 0.4693, 0.3242, 0.4783, 0.2999, 0.4848, 0.03333, 0.5, 0.03333, 1.0, 0.01667, 1.0, 0.01667, 0.5, 0.01667, 0.5, 0.01667, 1.0, 2.794e-07, 1.0, 2.794e-07, 0.5, 0.75, 0.49, 0.7751, 0.4887, 0.7999, 0.4848, 0.8242, 0.4783, 0.8476, 0.4693, 0.87, 0.4578, 0.8911, 0.4442, 0.9106, 0.4284, 0.9284, 0.4106, 0.9442, 0.3911, 0.9578, 0.37, 0.9693, 0.3476, 0.9783, 0.3242, 0.9848, 0.2999, 0.9887, 0.2751, 0.99, 0.25, 0.9887, 0.2249, 0.9848, 0.2001, 0.9783, 0.1758, 0.9693, 0.1524, 0.9578, 0.13, 0.9442, 0.1089, 0.9284, 0.08941, 0.9106, 0.07165, 0.8911, 0.05584, 0.87, 0.04215, 0.8476, 0.03075, 0.8242, 0.02175, 0.7999, 0.01524, 0.7751, 0.01131, 0.75, 0.01, 0.7249, 0.01131, 0.7001, 0.01524, 0.6758, 0.02175, 0.6524, 0.03075, 0.63, 0.04215, 0.6089, 0.05584, 0.5894, 0.07165, 0.5716, 0.08941, 0.5558, 0.1089, 0.5422, 0.13, 0.5307, 0.1524, 0.5217, 0.1758, 0.5152, 0.2001, 0.5113, 0.2249, 0.51, 0.25, 0.5113, 0.2751, 0.5152, 0.2999, 0.5217, 0.3242, 0.5307, 0.3476, 0.5422, 0.37, 0.5558, 0.3911, 0.5716, 0.4106, 0.5894, 0.4284, 0.6089, 0.4442, 0.63, 0.4578, 0.6524, 0.4693, 0.6758, 0.4783, 0.7001, 0.4848, 0.7249, 0.4887, 1.0, 0.5, 0.9833, 0.5, 0.9833, 1.0, 1.0, 1.0, 0.9833, 0.5, 0.9667, 0.5, 0.9667, 1.0, 0.9833, 1.0, 0.9667, 0.5, 0.95, 0.5, 0.95, 1.0, 0.9667, 1.0, 0.95, 0.5, 0.9333, 0.5, 0.9333, 1.0, 0.95, 1.0, 0.9333, 0.5, 0.9167, 0.5, 0.9167, 1.0, 0.9333, 1.0, 0.9167, 0.5, 0.9, 0.5, 0.9, 1.0, 0.9167, 1.0, 0.9, 0.5, 0.8833, 0.5, 0.8833, 1.0, 0.9, 1.0, 0.8833, 0.5, 0.8667, 0.5, 0.8667, 1.0, 0.8833, 1.0, 0.8667, 0.5, 0.85, 0.5, 0.85, 1.0, 0.8667, 1.0, 0.85, 0.5, 0.8333, 0.5, 0.8333, 1.0, 0.85, 1.0, 0.8333, 0.5, 0.8167, 0.5, 0.8167, 1.0, 0.8333, 1.0, 0.8167, 0.5, 0.8, 0.5, 0.8, 1.0, 0.8167, 1.0, 0.8, 0.5, 0.7833, 0.5, 0.7833, 1.0, 0.8, 1.0, 0.7833, 0.5, 0.7667, 0.5, 0.7667, 1.0, 0.7833, 1.0, 0.7667, 0.5, 0.75, 0.5, 0.75, 1.0, 0.7667, 1.0, 0.75, 0.5, 0.7333, 0.5, 0.7333, 1.0, 0.75, 1.0, 0.7333, 0.5, 0.7167, 0.5, 0.7167, 1.0, 0.7333, 1.0, 0.7167, 0.5, 0.7, 0.5, 0.7, 1.0, 0.7167, 1.0, 0.7, 0.5, 0.6833, 0.5, 0.6833, 1.0, 0.7, 1.0, 0.6833, 0.5, 0.6667, 0.5, 0.6667, 1.0, 0.6833, 1.0, 0.6667, 0.5, 0.65, 0.5, 0.65, 1.0, 0.6667, 1.0, 0.65, 0.5, 0.6333, 0.5, 0.6333, 1.0, 0.65, 1.0, 0.6333, 0.5, 0.6167, 0.5, 0.6167, 1.0, 0.6333, 1.0, 0.6167, 0.5, 0.6, 0.5, 0.6, 1.0, 0.6167, 1.0, 0.6, 0.5, 0.5833, 0.5, 0.5833, 1.0, 0.6, 1.0, 0.5833, 0.5, 0.5667, 0.5, 0.5667, 1.0, 0.5833, 1.0, 0.5667, 0.5, 0.55, 0.5, 0.55, 1.0, 0.5667, 1.0, 0.55, 0.5, 0.5333, 0.5, 0.5333, 1.0, 0.55, 1.0, 0.5333, 0.5, 0.5167, 0.5, 0.5167, 1.0, 0.5333, 1.0, 0.5167, 0.5, 0.5, 0.5, 0.5, 1.0, 0.5167, 1.0, 0.5, 0.5, 0.4833, 0.5, 0.4833, 1.0, 0.5, 1.0, 0.4833, 0.5, 0.4667, 0.5, 0.4667, 1.0, 0.4833, 1.0, 0.4667, 0.5, 0.45, 0.5, 0.45, 1.0, 0.4667, 1.0, 0.45, 0.5, 0.4333, 0.5, 0.4333, 1.0, 0.45, 1.0, 0.4333, 0.5, 0.4167, 0.5, 0.4167, 1.0, 0.4333, 1.0, 0.4167, 0.5, 0.4, 0.5, 0.4, 1.0, 0.4167, 1.0, 0.4, 0.5, 0.3833, 0.5, 0.3833, 1.0, 0.4, 1.0, 0.3833, 0.5, 0.3667, 0.5, 0.3667, 1.0, 0.3833, 1.0, 0.3667, 0.5, 0.35, 0.5, 0.35, 1.0, 0.3667, 1.0, 0.35, 0.5, 0.3333, 0.5, 0.3333, 1.0, 0.35, 1.0, 0.3333, 0.5, 0.3167, 0.5, 0.3167, 1.0, 0.3333, 1.0, 0.3167, 0.5, 0.3, 0.5, 0.3, 1.0, 0.3167, 1.0, 0.3, 0.5, 0.2833, 0.5, 0.2833, 1.0, 0.3, 1.0, 0.2833, 0.5, 0.2667, 0.5, 0.2667, 1.0, 0.2833, 1.0, 0.2667, 0.5, 0.25, 0.5, 0.25, 1.0, 0.2667, 1.0, 0.25, 0.5, 0.2333, 0.5, 0.2333, 1.0, 0.25, 1.0, 0.2333, 0.5, 0.2167, 0.5, 0.2167, 1.0, 0.2333, 1.0, 0.2167, 0.5, 0.2, 0.5, 0.2, 1.0, 0.2167, 1.0, 0.2, 0.5, 0.1833, 0.5, 0.1833, 1.0, 0.2, 1.0, 0.1833, 0.5, 0.1667, 0.5, 0.1667, 1.0, 0.1833, 1.0, 0.1667, 0.5, 0.15, 0.5, 0.15, 1.0, 0.1667, 1.0, 0.15, 0.5, 0.1333, 0.5, 0.1333, 1.0, 0.15, 1.0, 0.1333, 0.5, 0.1167, 0.5, 0.1167, 1.0, 0.1333, 1.0, 0.1167, 0.5, 0.1, 0.5, 0.1, 1.0, 0.1167, 1.0, 0.1, 0.5, 0.08333, 0.5, 0.08333, 1.0, 0.1, 1.0, 0.08333, 0.5, 0.06667, 0.5, 0.06667, 1.0, 0.08333, 1.0, 0.06667, 0.5, 0.05, 0.5, 0.05, 1.0, 0.06667, 1.0, 0.05, 0.5, 0.03333, 0.5, 0.03333, 1.0, 0.05, 1.0, 0.2751, 0.4887, 0.2999, 0.4848, 0.3242, 0.4783, 0.3476, 0.4693, 0.37, 0.4578, 0.3911, 0.4442, 0.4106, 0.4284, 0.4284, 0.4106, 0.4442, 0.3911, 0.4578, 0.37, 0.4693, 0.3476, 0.4783, 0.3242, 0.4848, 0.2999, 0.4887, 0.2751, 0.49, 0.25, 0.4887, 0.2249, 0.4848, 0.2001, 0.4783, 0.1758, 0.4693, 0.1524, 0.4578, 0.13, 0.4442, 0.1089, 0.4284, 0.08941, 0.4106, 0.07165, 0.3911, 0.05584, 0.37, 0.04215, 0.3476, 0.03075, 0.3242, 0.02175, 0.2999, 0.01524, 0.2751, 0.01131, 0.25, 0.01, 0.2249, 0.01131, 0.2001, 0.01524, 0.1758, 0.02175, 0.1524, 0.03075, 0.13, 0.04215, 0.1089, 0.05584, 0.08941, 0.07165, 0.07165, 0.08941, 0.05584, 0.1089, 0.04215, 0.13, 0.03075, 0.1524, 0.02175, 0.1758, 0.01524, 0.2001, 0.01131, 0.2249, 0.01, 0.25, 0.01131, 0.2751, 0.01524, 0.2999, 0.02175, 0.3242, 0.03075, 0.3476, 0.04215, 0.37, 0.05584, 0.3911, 0.07165, 0.4106, 0.08941, 0.4284, 0.1089, 0.4442, 0.13, 0.4578, 0.1524, 0.4693, 0.1758, 0.4783, 0.2001, 0.4848, 0.2249, 0.4887, 0.25, 0.49, 0.03333, 0.5, 0.01667, 0.5, 0.01667, 1.0, 0.03333, 1.0, 0.01667, 0.5, 2.794e-07, 0.5, 2.794e-07, 1.0, 0.01667, 1.0, 0.75, 0.49, 0.7249, 0.4887, 0.7001, 0.4848, 0.6758, 0.4783, 0.6524, 0.4693, 0.63, 0.4578, 0.6089, 0.4442, 0.5894, 0.4284, 0.5716, 0.4106, 0.5558, 0.3911, 0.5422, 0.37, 0.5307, 0.3476, 0.5217, 0.3242, 0.5152, 0.2999, 0.5113, 0.2751, 0.51, 0.25, 0.5113, 0.2249, 0.5152, 0.2001, 0.5217, 0.1758, 0.5307, 0.1524, 0.5422, 0.13, 0.5558, 0.1089, 0.5716, 0.08941, 0.5894, 0.07165, 0.6089, 0.05584, 0.63, 0.04215, 0.6524, 0.03075, 0.6758, 0.02175, 0.7001, 0.01524, 0.7249, 0.01131, 0.75, 0.01, 0.7751, 0.01131, 0.7999, 0.01524, 0.8242, 0.02175, 0.8476, 0.03075, 0.87, 0.04215, 0.8911, 0.05584, 0.9106, 0.07165, 0.9284, 0.08941, 0.9442, 0.1089, 0.9578, 0.13, 0.9693, 0.1524, 0.9783, 0.1758, 0.9848, 0.2001, 0.9887, 0.2249, 0.99, 0.25, 0.9887, 0.2751, 0.9848, 0.2999, 0.9783, 0.3242, 0.9693, 0.3476, 0.9578, 0.37, 0.9442, 0.3911, 0.9284, 0.4106, 0.9106, 0.4284, 0.8911, 0.4442, 0.87, 0.4578, 0.8476, 0.4693, 0.8242, 0.4783, 0.7999, 0.4848, 0.7751, 0.4887, 0.375, 0.5, 0.375, 0.5, 0.375, 0.5, 0.375, 0.5, 0.375, 0.5, 0.375, 0.5, 0.375, 0.5, 0.375, 0.5, 0.375, 0.5, 0.375, 0.5, 0.375, 0.5, 0.375, 0.5, 0.375, 0.5, 0.375, 0.5, 0.375, 0.5, 0.375, 0.5, 0.375, 0.5, 0.375, 0.5, 0.375, 0.5, 0.375, 0.5, 0.375, 0.5, 0.375, 0.5, 0.375, 0.5, 0.375, 0.5, 0.375, 0.5, 0.375, 0.5, 0.375, 0.5, 0.375, 0.5, 0.375, 0.5, 0.375, 0.5, 0.375, 0.5, 0.375, 0.5, 0.375, 0.5, 0.375, 0.5, 0.375, 0.5, 0.375, 0.5, 0.375, 0.5, 0.375, 0.5, 0.375, 0.5, 0.375, 0.5, 0.375, 0.5, 0.375, 0.5, 0.375, 0.5, 0.375, 0.5, 0.375, 0.5, 0.375, 0.5, 0.375, 0.5, 0.375, 0.5, 0.375, 0.5, 0.375, 0.5, 0.375, 0.5, 0.375, 0.5, 0.375, 0.5, 0.375, 0.5, 0.375, 0.5, 0.375, 0.5, 0.375, 0.5, 0.375, 0.5, 0.375, 0.5, 0.375, 0.5, 0.375, 0.5, 0.375, 0.5, 0.375, 0.5, 0.375, 0.5, 0.375, 0.5, 0.375, 0.5, 0.375, 0.5, 0.375, 0.5, 0.375, 0.5, 0.375, 0.5, 0.375, 0.5, 0.375, 0.5, 0.375, 0.5, 0.375, 0.5, 0.375, 0.5, 0.375, 0.5, 0.375, 0.5, 0.375, 0.5, 0.375, 0.5, 0.375, 0.5, 0.375, 0.5141, 0.375, 0.5141, 0.375, 0.7359, 0.375, 0.7359, 0.375, 0.5141, 0.375, 0.5141, 0.375, 0.5141, 0.375, 0.5141, 0.375, 0.5141, 0.375, 0.5141, 0.375, 0.7359, 0.375, 0.7359, 0.375, 0.5141, 0.375, 0.5141, 0.375, 0.5141, 0.375, 0.5141, 0.375, 0.7359, 0.375, 0.7359, 0.375, 0.5141, 0.375, 0.5141, 0.375, 0.7359, 0.375, 0.7359, 0.375, 0.5141, 0.375, 0.5141, 0.375, 0.7359, 0.375, 0.7359, 0.375, 0.7359, 0.375, 0.7359, 0.375, 0.7359, 0.375, 0.7359, 0.375, 0.7359, 0.375, 0.7359])
me_cylinder.update()

# ---- objects
ob_director_s_chair = bpy.data.objects.new("Director's Chair", me_cylinder)

# ---- transforms, parenting, visibility, modifiers, constraints
ob_director_s_chair.location = (0.0, 0.0, 0.0)
ob_director_s_chair.scale = (0.21, 0.21, 0.21)

# ---- collection membership
col_collection.objects.link(ob_director_s_chair)

# ---- scene / render settings (as saved in the file)
scene.frame_start = 1; scene.frame_end = 250; scene.frame_set(1)
scene.render.engine = 'BLENDER_EEVEE_NEXT'
bpy.context.view_layer.update()

# ---- added for rendering (the .blend has no active camera and no usable light): camera, sun
cam_auto = bpy.data.cameras.new('AutoCamera')
cam_auto.lens = 50.0
cam_auto.sensor_width = 36.0
cam_auto.clip_end = 1000.0
ob_auto_camera = bpy.data.objects.new('AutoCamera', cam_auto)
scene.collection.objects.link(ob_auto_camera)
ob_auto_camera.location = (4.2553, -4.48249, 2.35735)
ob_auto_camera.rotation_euler = (1.09748, -7.21219e-08, 0.694738)
scene.camera = ob_auto_camera
light_auto_sun = bpy.data.lights.new('AutoSun', 'SUN')
light_auto_sun.energy = 3.0
light_auto_sun.angle = 0.0523599
ob_auto_sun = bpy.data.objects.new('AutoSun', light_auto_sun)
scene.collection.objects.link(ob_auto_sun)
ob_auto_sun.rotation_euler = (0.872665, 0.174533, 0.523599)
bpy.context.view_layer.update()
